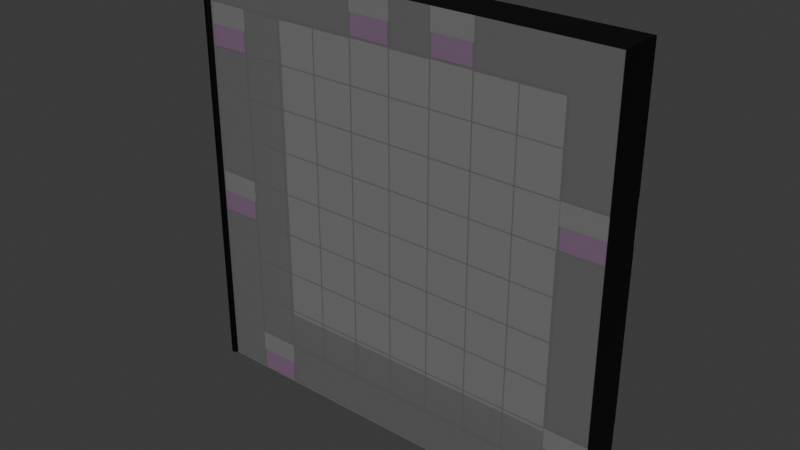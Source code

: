# Source: boxPuzzle.blend  (saved by Blender 4.2.66; exported with 4.5.12 LTS)
import bpy
from mathutils import Matrix  # noqa: F401  (used for matrix-valued properties, if any)

bpy.ops.wm.read_factory_settings(use_empty=True)
scene = bpy.context.scene
scene.name = 'Scene'

# ---- collections
col_collection = bpy.data.collections.new('Collection'); scene.collection.children.link(col_collection)

# ---- images (referenced by path relative to the original .blend; pixels are not part of the script)
import os
ASSET_DIR = os.environ.get("B2B_ASSET_DIR", "")  # directory of the original .blend (textures are referenced by path, not embedded)
HERE = os.path.dirname(os.path.abspath(__file__))  # packed textures are extracted next to this script under _unpacked/

def load_image(name, relpath, width, height, colorspace="sRGB"):
    """Load a texture the original file referenced (path relative to the .blend, or extracted next to this script)."""
    p = next((c for c in (os.path.join(HERE, relpath), os.path.join(ASSET_DIR, relpath)) if relpath and os.path.exists(c)), "")
    if p:
        img = bpy.data.images.load(p, check_existing=True)
        img.name = name
    else:  # same state as the original file: an image datablock whose file is absent (Cycles renders it pink)
        img = bpy.data.images.new(name, width, height)
        img.source = "FILE"
        img.filepath = "//" + (relpath or name)
    img.colorspace_settings.name = colorspace
    return img
img_1_png_004 = load_image('그림1.png.004', '그림1.png', 1024, 1024, 'sRGB')
img_1_png = load_image('그림1.png', '그림1.png', 1024, 1024, 'sRGB')
img_1_png_001 = load_image('그림1.png.001', '그림1.png', 1024, 1024, 'sRGB')
img_1_png_002 = load_image('그림1.png.002', '그림1.png', 1024, 1024, 'sRGB')
img_1_png_003 = load_image('그림1.png.003', '그림1.png', 1024, 1024, 'sRGB')
img_1_png_005 = load_image('그림1.png.005', '그림1.png', 1024, 1024, 'sRGB')
img_1_png_006 = load_image('그림1.png.006', '그림1.png', 1024, 1024, 'sRGB')

# ---- materials (node trees are filled in below, after node groups)
mat_material = bpy.data.materials.new('Material')
mat_material.alpha_threshold = 0.0
mat_material.use_transparent_shadow = False
mat_material.roughness = 0.5
mat_material.line_color = (0.0, 0.0, 0.0, 1.0)
mat_material_001 = bpy.data.materials.new('Material.001')
mat_material_032 = bpy.data.materials.new('Material.032')
mat_material_005 = bpy.data.materials.new('Material.005')
mat_material_004 = bpy.data.materials.new('Material.004')
mat_material_020 = bpy.data.materials.new('Material.020')
mat_material_021 = bpy.data.materials.new('Material.021')
mat_material_006 = bpy.data.materials.new('Material.006')
mat_material_028 = bpy.data.materials.new('Material.028')
mat_material_013 = bpy.data.materials.new('Material.013')
mat_material_010 = bpy.data.materials.new('Material.010')
mat_material_012 = bpy.data.materials.new('Material.012')
mat_material_024 = bpy.data.materials.new('Material.024')
mat_material_014 = bpy.data.materials.new('Material.014')
mat_material_003 = bpy.data.materials.new('Material.003')
mat_material_011 = bpy.data.materials.new('Material.011')
mat_material_019 = bpy.data.materials.new('Material.019')
mat_material_022 = bpy.data.materials.new('Material.022')
mat_material_023 = bpy.data.materials.new('Material.023')
mat_material_015 = bpy.data.materials.new('Material.015')
mat_material_002 = bpy.data.materials.new('Material.002')
mat_material_027 = bpy.data.materials.new('Material.027')
mat_material_016 = bpy.data.materials.new('Material.016')
mat_material_008 = bpy.data.materials.new('Material.008')
mat_material_017 = bpy.data.materials.new('Material.017')
mat_material_025 = bpy.data.materials.new('Material.025')
mat_material_018 = bpy.data.materials.new('Material.018')
mat_material_007 = bpy.data.materials.new('Material.007')
mat_material_026 = bpy.data.materials.new('Material.026')
mat_material_029 = bpy.data.materials.new('Material.029')
mat_material_030 = bpy.data.materials.new('Material.030')
mat_material_031 = bpy.data.materials.new('Material.031')
mat_material_053 = bpy.data.materials.new('Material.053')
mat_material_041 = bpy.data.materials.new('Material.041')
mat_material_042 = bpy.data.materials.new('Material.042')
mat_material_043 = bpy.data.materials.new('Material.043')
mat_material_044 = bpy.data.materials.new('Material.044')
mat_material_045 = bpy.data.materials.new('Material.045')
mat_material_046 = bpy.data.materials.new('Material.046')
mat_material_047 = bpy.data.materials.new('Material.047')
mat_material_048 = bpy.data.materials.new('Material.048')
mat_material_049 = bpy.data.materials.new('Material.049')
mat_material_050 = bpy.data.materials.new('Material.050')
mat_material_051 = bpy.data.materials.new('Material.051')
mat_material_052 = bpy.data.materials.new('Material.052')
mat_material_038 = bpy.data.materials.new('Material.038')
mat_material_034 = bpy.data.materials.new('Material.034')
mat_material_035 = bpy.data.materials.new('Material.035')
mat_material_036 = bpy.data.materials.new('Material.036')
mat_material_037 = bpy.data.materials.new('Material.037')
mat_material_039 = bpy.data.materials.new('Material.039')
mat_material_040 = bpy.data.materials.new('Material.040')

# ---- material node trees
mat_material.use_nodes = True; mat_material.node_tree.nodes.clear()
_N = mat_material.node_tree.nodes; _L = mat_material.node_tree.links
n0 = _N.new('ShaderNodeOutputMaterial'); n0.name = 'Material Output'; n0.location = (300, 300)
n1 = _N.new('ShaderNodeBsdfPrincipled'); n1.name = 'Principled BSDF'; n1.location = (10, 300)
n1.inputs[3].default_value = 1.45
n1.inputs[4].default_value = 0.2
n1.inputs[18].default_value = 0.2
_L.new(n1.outputs[0], n0.inputs[0])
n0.is_active_output = True
mat_material_001.use_nodes = True; mat_material_001.node_tree.nodes.clear()
_N = mat_material_001.node_tree.nodes; _L = mat_material_001.node_tree.links
n0 = _N.new('ShaderNodeBsdfPrincipled'); n0.name = 'Principled BSDF'; n0.location = (10, 300)
n0.inputs[0].default_value = (0.0, 0.0, 0.0, 1.0)
n0.inputs[1].default_value = 0.5
n1 = _N.new('ShaderNodeOutputMaterial'); n1.name = 'Material Output'; n1.location = (300, 300)
_L.new(n0.outputs[0], n1.inputs[0])
n1.is_active_output = True
mat_material_032.use_nodes = True; mat_material_032.node_tree.nodes.clear()
_N = mat_material_032.node_tree.nodes; _L = mat_material_032.node_tree.links
n0 = _N.new('ShaderNodeBsdfPrincipled'); n0.name = 'Principled BSDF'; n0.location = (10, 300)
n0.inputs[0].default_value = (0.0, 0.0, 0.0, 1.0)
n0.inputs[1].default_value = 0.5
n1 = _N.new('ShaderNodeOutputMaterial'); n1.name = 'Material Output'; n1.location = (300, 300)
_L.new(n0.outputs[0], n1.inputs[0])
n1.is_active_output = True
mat_material_005.use_nodes = True; mat_material_005.node_tree.nodes.clear()
_N = mat_material_005.node_tree.nodes; _L = mat_material_005.node_tree.links
n0 = _N.new('ShaderNodeBsdfPrincipled'); n0.name = 'Principled BSDF'; n0.location = (10, 300)
n0.inputs[0].default_value = (0.0, 0.0, 0.0, 1.0)
n0.inputs[1].default_value = 0.5
n1 = _N.new('ShaderNodeOutputMaterial'); n1.name = 'Material Output'; n1.location = (300, 300)
_L.new(n0.outputs[0], n1.inputs[0])
n1.is_active_output = True
mat_material_004.use_nodes = True; mat_material_004.node_tree.nodes.clear()
_N = mat_material_004.node_tree.nodes; _L = mat_material_004.node_tree.links
n0 = _N.new('ShaderNodeBsdfPrincipled'); n0.name = 'Principled BSDF'; n0.location = (10, 300)
n0.inputs[0].default_value = (0.0, 0.0, 0.0, 1.0)
n0.inputs[1].default_value = 0.5
n1 = _N.new('ShaderNodeOutputMaterial'); n1.name = 'Material Output'; n1.location = (300, 300)
_L.new(n0.outputs[0], n1.inputs[0])
n1.is_active_output = True
mat_material_020.use_nodes = True; mat_material_020.node_tree.nodes.clear()
_N = mat_material_020.node_tree.nodes; _L = mat_material_020.node_tree.links
n0 = _N.new('ShaderNodeBsdfPrincipled'); n0.name = 'Principled BSDF'; n0.location = (10, 300)
n0.inputs[0].default_value = (0.0, 0.0, 0.0, 1.0)
n0.inputs[1].default_value = 0.5
n1 = _N.new('ShaderNodeOutputMaterial'); n1.name = 'Material Output'; n1.location = (300, 300)
_L.new(n0.outputs[0], n1.inputs[0])
n1.is_active_output = True
mat_material_021.use_nodes = True; mat_material_021.node_tree.nodes.clear()
_N = mat_material_021.node_tree.nodes; _L = mat_material_021.node_tree.links
n0 = _N.new('ShaderNodeBsdfPrincipled'); n0.name = 'Principled BSDF'; n0.location = (10, 300)
n0.inputs[0].default_value = (0.0, 0.0, 0.0, 1.0)
n0.inputs[1].default_value = 0.5
n1 = _N.new('ShaderNodeOutputMaterial'); n1.name = 'Material Output'; n1.location = (300, 300)
_L.new(n0.outputs[0], n1.inputs[0])
n1.is_active_output = True
mat_material_006.use_nodes = True; mat_material_006.node_tree.nodes.clear()
_N = mat_material_006.node_tree.nodes; _L = mat_material_006.node_tree.links
n0 = _N.new('ShaderNodeBsdfPrincipled'); n0.name = 'Principled BSDF'; n0.location = (10, 300)
n0.inputs[0].default_value = (0.0, 0.0, 0.0, 1.0)
n0.inputs[1].default_value = 0.5
n1 = _N.new('ShaderNodeOutputMaterial'); n1.name = 'Material Output'; n1.location = (300, 300)
_L.new(n0.outputs[0], n1.inputs[0])
n1.is_active_output = True
mat_material_028.use_nodes = True; mat_material_028.node_tree.nodes.clear()
_N = mat_material_028.node_tree.nodes; _L = mat_material_028.node_tree.links
n0 = _N.new('ShaderNodeBsdfPrincipled'); n0.name = 'Principled BSDF'; n0.location = (10, 300)
n0.inputs[0].default_value = (0.0, 0.0, 0.0, 1.0)
n0.inputs[1].default_value = 0.5
n1 = _N.new('ShaderNodeOutputMaterial'); n1.name = 'Material Output'; n1.location = (300, 300)
_L.new(n0.outputs[0], n1.inputs[0])
n1.is_active_output = True
mat_material_013.use_nodes = True; mat_material_013.node_tree.nodes.clear()
_N = mat_material_013.node_tree.nodes; _L = mat_material_013.node_tree.links
n0 = _N.new('ShaderNodeBsdfPrincipled'); n0.name = 'Principled BSDF'; n0.location = (10, 300)
n0.inputs[0].default_value = (0.0, 0.0, 0.0, 1.0)
n0.inputs[1].default_value = 0.5
n1 = _N.new('ShaderNodeOutputMaterial'); n1.name = 'Material Output'; n1.location = (300, 300)
_L.new(n0.outputs[0], n1.inputs[0])
n1.is_active_output = True
mat_material_010.use_nodes = True; mat_material_010.node_tree.nodes.clear()
_N = mat_material_010.node_tree.nodes; _L = mat_material_010.node_tree.links
n0 = _N.new('ShaderNodeBsdfPrincipled'); n0.name = 'Principled BSDF'; n0.location = (10, 300)
n0.inputs[0].default_value = (0.0, 0.0, 0.0, 1.0)
n0.inputs[1].default_value = 0.5
n1 = _N.new('ShaderNodeOutputMaterial'); n1.name = 'Material Output'; n1.location = (300, 300)
_L.new(n0.outputs[0], n1.inputs[0])
n1.is_active_output = True
mat_material_012.use_nodes = True; mat_material_012.node_tree.nodes.clear()
_N = mat_material_012.node_tree.nodes; _L = mat_material_012.node_tree.links
n0 = _N.new('ShaderNodeBsdfPrincipled'); n0.name = 'Principled BSDF'; n0.location = (10, 300)
n0.inputs[0].default_value = (0.0, 0.0, 0.0, 1.0)
n0.inputs[1].default_value = 0.5
n1 = _N.new('ShaderNodeOutputMaterial'); n1.name = 'Material Output'; n1.location = (300, 300)
_L.new(n0.outputs[0], n1.inputs[0])
n1.is_active_output = True
mat_material_024.use_nodes = True; mat_material_024.node_tree.nodes.clear()
_N = mat_material_024.node_tree.nodes; _L = mat_material_024.node_tree.links
n0 = _N.new('ShaderNodeBsdfPrincipled'); n0.name = 'Principled BSDF'; n0.location = (10, 300)
n0.inputs[0].default_value = (0.0, 0.0, 0.0, 1.0)
n0.inputs[1].default_value = 0.5
n1 = _N.new('ShaderNodeOutputMaterial'); n1.name = 'Material Output'; n1.location = (300, 300)
_L.new(n0.outputs[0], n1.inputs[0])
n1.is_active_output = True
mat_material_014.use_nodes = True; mat_material_014.node_tree.nodes.clear()
_N = mat_material_014.node_tree.nodes; _L = mat_material_014.node_tree.links
n0 = _N.new('ShaderNodeBsdfPrincipled'); n0.name = 'Principled BSDF'; n0.location = (10, 300)
n0.inputs[0].default_value = (0.0, 0.0, 0.0, 1.0)
n0.inputs[1].default_value = 0.5
n1 = _N.new('ShaderNodeOutputMaterial'); n1.name = 'Material Output'; n1.location = (300, 300)
_L.new(n0.outputs[0], n1.inputs[0])
n1.is_active_output = True
mat_material_003.use_nodes = True; mat_material_003.node_tree.nodes.clear()
_N = mat_material_003.node_tree.nodes; _L = mat_material_003.node_tree.links
n0 = _N.new('ShaderNodeBsdfPrincipled'); n0.name = 'Principled BSDF'; n0.location = (10, 300)
n0.inputs[0].default_value = (0.0, 0.0, 0.0, 1.0)
n0.inputs[1].default_value = 0.5
n1 = _N.new('ShaderNodeOutputMaterial'); n1.name = 'Material Output'; n1.location = (300, 300)
_L.new(n0.outputs[0], n1.inputs[0])
n1.is_active_output = True
mat_material_011.use_nodes = True; mat_material_011.node_tree.nodes.clear()
_N = mat_material_011.node_tree.nodes; _L = mat_material_011.node_tree.links
n0 = _N.new('ShaderNodeBsdfPrincipled'); n0.name = 'Principled BSDF'; n0.location = (10, 300)
n0.inputs[0].default_value = (0.0, 0.0, 0.0, 1.0)
n0.inputs[1].default_value = 0.5
n1 = _N.new('ShaderNodeOutputMaterial'); n1.name = 'Material Output'; n1.location = (300, 300)
_L.new(n0.outputs[0], n1.inputs[0])
n1.is_active_output = True
mat_material_019.use_nodes = True; mat_material_019.node_tree.nodes.clear()
_N = mat_material_019.node_tree.nodes; _L = mat_material_019.node_tree.links
n0 = _N.new('ShaderNodeBsdfPrincipled'); n0.name = 'Principled BSDF'; n0.location = (10, 300)
n0.inputs[0].default_value = (0.0, 0.0, 0.0, 1.0)
n0.inputs[1].default_value = 0.5
n1 = _N.new('ShaderNodeOutputMaterial'); n1.name = 'Material Output'; n1.location = (300, 300)
_L.new(n0.outputs[0], n1.inputs[0])
n1.is_active_output = True
mat_material_022.use_nodes = True; mat_material_022.node_tree.nodes.clear()
_N = mat_material_022.node_tree.nodes; _L = mat_material_022.node_tree.links
n0 = _N.new('ShaderNodeBsdfPrincipled'); n0.name = 'Principled BSDF'; n0.location = (10, 300)
n0.inputs[0].default_value = (0.0, 0.0, 0.0, 1.0)
n0.inputs[1].default_value = 0.5
n1 = _N.new('ShaderNodeOutputMaterial'); n1.name = 'Material Output'; n1.location = (300, 300)
_L.new(n0.outputs[0], n1.inputs[0])
n1.is_active_output = True
mat_material_023.use_nodes = True; mat_material_023.node_tree.nodes.clear()
_N = mat_material_023.node_tree.nodes; _L = mat_material_023.node_tree.links
n0 = _N.new('ShaderNodeBsdfPrincipled'); n0.name = 'Principled BSDF'; n0.location = (10, 300)
n0.inputs[0].default_value = (0.0, 0.0, 0.0, 1.0)
n0.inputs[1].default_value = 0.5
n1 = _N.new('ShaderNodeOutputMaterial'); n1.name = 'Material Output'; n1.location = (300, 300)
_L.new(n0.outputs[0], n1.inputs[0])
n1.is_active_output = True
mat_material_015.use_nodes = True; mat_material_015.node_tree.nodes.clear()
_N = mat_material_015.node_tree.nodes; _L = mat_material_015.node_tree.links
n0 = _N.new('ShaderNodeBsdfPrincipled'); n0.name = 'Principled BSDF'; n0.location = (10, 300)
n0.inputs[0].default_value = (0.0, 0.0, 0.0, 1.0)
n0.inputs[1].default_value = 0.5
n1 = _N.new('ShaderNodeOutputMaterial'); n1.name = 'Material Output'; n1.location = (300, 300)
_L.new(n0.outputs[0], n1.inputs[0])
n1.is_active_output = True
mat_material_002.use_nodes = True; mat_material_002.node_tree.nodes.clear()
_N = mat_material_002.node_tree.nodes; _L = mat_material_002.node_tree.links
n0 = _N.new('ShaderNodeBsdfPrincipled'); n0.name = 'Principled BSDF'; n0.location = (10, 300)
n0.inputs[0].default_value = (0.0, 0.0, 0.0, 1.0)
n0.inputs[1].default_value = 0.5
n1 = _N.new('ShaderNodeOutputMaterial'); n1.name = 'Material Output'; n1.location = (300, 300)
_L.new(n0.outputs[0], n1.inputs[0])
n1.is_active_output = True
mat_material_027.use_nodes = True; mat_material_027.node_tree.nodes.clear()
_N = mat_material_027.node_tree.nodes; _L = mat_material_027.node_tree.links
n0 = _N.new('ShaderNodeBsdfPrincipled'); n0.name = 'Principled BSDF'; n0.location = (10, 300)
n0.inputs[0].default_value = (0.0, 0.0, 0.0, 1.0)
n0.inputs[1].default_value = 0.5
n1 = _N.new('ShaderNodeOutputMaterial'); n1.name = 'Material Output'; n1.location = (300, 300)
_L.new(n0.outputs[0], n1.inputs[0])
n1.is_active_output = True
mat_material_016.use_nodes = True; mat_material_016.node_tree.nodes.clear()
_N = mat_material_016.node_tree.nodes; _L = mat_material_016.node_tree.links
n0 = _N.new('ShaderNodeBsdfPrincipled'); n0.name = 'Principled BSDF'; n0.location = (10, 300)
n0.inputs[0].default_value = (0.0, 0.0, 0.0, 1.0)
n0.inputs[1].default_value = 0.5
n1 = _N.new('ShaderNodeOutputMaterial'); n1.name = 'Material Output'; n1.location = (300, 300)
_L.new(n0.outputs[0], n1.inputs[0])
n1.is_active_output = True
mat_material_008.use_nodes = True; mat_material_008.node_tree.nodes.clear()
_N = mat_material_008.node_tree.nodes; _L = mat_material_008.node_tree.links
n0 = _N.new('ShaderNodeBsdfPrincipled'); n0.name = 'Principled BSDF'; n0.location = (10, 300)
n0.inputs[0].default_value = (0.0, 0.0, 0.0, 1.0)
n0.inputs[1].default_value = 0.5
n1 = _N.new('ShaderNodeOutputMaterial'); n1.name = 'Material Output'; n1.location = (300, 300)
_L.new(n0.outputs[0], n1.inputs[0])
n1.is_active_output = True
mat_material_017.use_nodes = True; mat_material_017.node_tree.nodes.clear()
_N = mat_material_017.node_tree.nodes; _L = mat_material_017.node_tree.links
n0 = _N.new('ShaderNodeBsdfPrincipled'); n0.name = 'Principled BSDF'; n0.location = (10, 300)
n0.inputs[0].default_value = (0.0, 0.0, 0.0, 1.0)
n0.inputs[1].default_value = 0.5
n1 = _N.new('ShaderNodeOutputMaterial'); n1.name = 'Material Output'; n1.location = (300, 300)
_L.new(n0.outputs[0], n1.inputs[0])
n1.is_active_output = True
mat_material_025.use_nodes = True; mat_material_025.node_tree.nodes.clear()
_N = mat_material_025.node_tree.nodes; _L = mat_material_025.node_tree.links
n0 = _N.new('ShaderNodeBsdfPrincipled'); n0.name = 'Principled BSDF'; n0.location = (10, 300)
n0.inputs[0].default_value = (0.0, 0.0, 0.0, 1.0)
n0.inputs[1].default_value = 0.5
n1 = _N.new('ShaderNodeOutputMaterial'); n1.name = 'Material Output'; n1.location = (300, 300)
_L.new(n0.outputs[0], n1.inputs[0])
n1.is_active_output = True
mat_material_018.use_nodes = True; mat_material_018.node_tree.nodes.clear()
_N = mat_material_018.node_tree.nodes; _L = mat_material_018.node_tree.links
n0 = _N.new('ShaderNodeBsdfPrincipled'); n0.name = 'Principled BSDF'; n0.location = (10, 300)
n0.inputs[0].default_value = (0.0, 0.0, 0.0, 1.0)
n0.inputs[1].default_value = 0.5
n1 = _N.new('ShaderNodeOutputMaterial'); n1.name = 'Material Output'; n1.location = (300, 300)
_L.new(n0.outputs[0], n1.inputs[0])
n1.is_active_output = True
mat_material_007.use_nodes = True; mat_material_007.node_tree.nodes.clear()
_N = mat_material_007.node_tree.nodes; _L = mat_material_007.node_tree.links
n0 = _N.new('ShaderNodeBsdfPrincipled'); n0.name = 'Principled BSDF'; n0.location = (10, 300)
n0.inputs[0].default_value = (0.0, 0.0, 0.0, 1.0)
n0.inputs[1].default_value = 0.5
n1 = _N.new('ShaderNodeOutputMaterial'); n1.name = 'Material Output'; n1.location = (300, 300)
_L.new(n0.outputs[0], n1.inputs[0])
n1.is_active_output = True
mat_material_026.use_nodes = True; mat_material_026.node_tree.nodes.clear()
_N = mat_material_026.node_tree.nodes; _L = mat_material_026.node_tree.links
n0 = _N.new('ShaderNodeBsdfPrincipled'); n0.name = 'Principled BSDF'; n0.location = (10, 300)
n0.inputs[0].default_value = (0.0, 0.0, 0.0, 1.0)
n0.inputs[1].default_value = 0.5
n1 = _N.new('ShaderNodeOutputMaterial'); n1.name = 'Material Output'; n1.location = (300, 300)
_L.new(n0.outputs[0], n1.inputs[0])
n1.is_active_output = True
mat_material_029.use_nodes = True; mat_material_029.node_tree.nodes.clear()
_N = mat_material_029.node_tree.nodes; _L = mat_material_029.node_tree.links
n0 = _N.new('ShaderNodeBsdfPrincipled'); n0.name = 'Principled BSDF'; n0.location = (10, 300)
n0.inputs[0].default_value = (0.0, 0.0, 0.0, 1.0)
n0.inputs[1].default_value = 0.5
n1 = _N.new('ShaderNodeOutputMaterial'); n1.name = 'Material Output'; n1.location = (300, 300)
_L.new(n0.outputs[0], n1.inputs[0])
n1.is_active_output = True
mat_material_030.use_nodes = True; mat_material_030.node_tree.nodes.clear()
_N = mat_material_030.node_tree.nodes; _L = mat_material_030.node_tree.links
n0 = _N.new('ShaderNodeBsdfPrincipled'); n0.name = 'Principled BSDF'; n0.location = (10, 300)
n0.inputs[0].default_value = (0.0, 0.0, 0.0, 1.0)
n0.inputs[1].default_value = 0.5
n1 = _N.new('ShaderNodeOutputMaterial'); n1.name = 'Material Output'; n1.location = (300, 300)
_L.new(n0.outputs[0], n1.inputs[0])
n1.is_active_output = True
mat_material_031.use_nodes = True; mat_material_031.node_tree.nodes.clear()
_N = mat_material_031.node_tree.nodes; _L = mat_material_031.node_tree.links
n0 = _N.new('ShaderNodeBsdfPrincipled'); n0.name = 'Principled BSDF'; n0.location = (10, 300)
n0.inputs[0].default_value = (0.0, 0.0, 0.0, 1.0)
n0.inputs[1].default_value = 0.5
n1 = _N.new('ShaderNodeOutputMaterial'); n1.name = 'Material Output'; n1.location = (300, 300)
_L.new(n0.outputs[0], n1.inputs[0])
n1.is_active_output = True
mat_material_053.use_nodes = True; mat_material_053.node_tree.nodes.clear()
_N = mat_material_053.node_tree.nodes; _L = mat_material_053.node_tree.links
n0 = _N.new('ShaderNodeBsdfPrincipled'); n0.name = 'Principled BSDF'; n0.location = (10, 300)
n0.inputs[0].default_value = (0.0, 0.0, 0.0, 1.0)
n0.inputs[1].default_value = 0.5
n1 = _N.new('ShaderNodeOutputMaterial'); n1.name = 'Material Output'; n1.location = (300, 300)
_L.new(n0.outputs[0], n1.inputs[0])
n1.is_active_output = True
mat_material_041.use_nodes = True; mat_material_041.node_tree.nodes.clear()
_N = mat_material_041.node_tree.nodes; _L = mat_material_041.node_tree.links
n0 = _N.new('ShaderNodeBsdfPrincipled'); n0.name = 'Principled BSDF'; n0.location = (10, 300)
n0.inputs[0].default_value = (0.0, 0.0, 0.0, 1.0)
n0.inputs[1].default_value = 0.5
n1 = _N.new('ShaderNodeOutputMaterial'); n1.name = 'Material Output'; n1.location = (300, 300)
_L.new(n0.outputs[0], n1.inputs[0])
n1.is_active_output = True
mat_material_042.use_nodes = True; mat_material_042.node_tree.nodes.clear()
_N = mat_material_042.node_tree.nodes; _L = mat_material_042.node_tree.links
n0 = _N.new('ShaderNodeBsdfPrincipled'); n0.name = 'Principled BSDF'; n0.location = (10, 300)
n0.inputs[0].default_value = (0.0, 0.0, 0.0, 1.0)
n0.inputs[1].default_value = 0.5
n1 = _N.new('ShaderNodeOutputMaterial'); n1.name = 'Material Output'; n1.location = (300, 300)
_L.new(n0.outputs[0], n1.inputs[0])
n1.is_active_output = True
mat_material_043.use_nodes = True; mat_material_043.node_tree.nodes.clear()
_N = mat_material_043.node_tree.nodes; _L = mat_material_043.node_tree.links
n0 = _N.new('ShaderNodeBsdfPrincipled'); n0.name = 'Principled BSDF'; n0.location = (10, 300)
n0.inputs[0].default_value = (0.0, 0.0, 0.0, 1.0)
n0.inputs[1].default_value = 0.5
n1 = _N.new('ShaderNodeOutputMaterial'); n1.name = 'Material Output'; n1.location = (300, 300)
_L.new(n0.outputs[0], n1.inputs[0])
n1.is_active_output = True
mat_material_044.use_nodes = True; mat_material_044.node_tree.nodes.clear()
_N = mat_material_044.node_tree.nodes; _L = mat_material_044.node_tree.links
n0 = _N.new('ShaderNodeBsdfPrincipled'); n0.name = 'Principled BSDF'; n0.location = (10, 300)
n0.inputs[0].default_value = (0.0, 0.0, 0.0, 1.0)
n0.inputs[1].default_value = 0.5
n1 = _N.new('ShaderNodeOutputMaterial'); n1.name = 'Material Output'; n1.location = (300, 300)
_L.new(n0.outputs[0], n1.inputs[0])
n1.is_active_output = True
mat_material_045.use_nodes = True; mat_material_045.node_tree.nodes.clear()
_N = mat_material_045.node_tree.nodes; _L = mat_material_045.node_tree.links
n0 = _N.new('ShaderNodeBsdfPrincipled'); n0.name = 'Principled BSDF'; n0.location = (10, 300)
n0.inputs[0].default_value = (0.0, 0.0, 0.0, 1.0)
n0.inputs[1].default_value = 0.5
n1 = _N.new('ShaderNodeOutputMaterial'); n1.name = 'Material Output'; n1.location = (300, 300)
_L.new(n0.outputs[0], n1.inputs[0])
n1.is_active_output = True
mat_material_046.use_nodes = True; mat_material_046.node_tree.nodes.clear()
_N = mat_material_046.node_tree.nodes; _L = mat_material_046.node_tree.links
n0 = _N.new('ShaderNodeBsdfPrincipled'); n0.name = 'Principled BSDF'; n0.location = (10, 300)
n0.inputs[0].default_value = (0.0, 0.0, 0.0, 1.0)
n0.inputs[1].default_value = 0.5
n1 = _N.new('ShaderNodeOutputMaterial'); n1.name = 'Material Output'; n1.location = (300, 300)
_L.new(n0.outputs[0], n1.inputs[0])
n1.is_active_output = True
mat_material_047.use_nodes = True; mat_material_047.node_tree.nodes.clear()
_N = mat_material_047.node_tree.nodes; _L = mat_material_047.node_tree.links
n0 = _N.new('ShaderNodeBsdfPrincipled'); n0.name = 'Principled BSDF'; n0.location = (10, 300)
n0.inputs[0].default_value = (0.0, 0.0, 0.0, 1.0)
n0.inputs[1].default_value = 0.5
n1 = _N.new('ShaderNodeOutputMaterial'); n1.name = 'Material Output'; n1.location = (300, 300)
_L.new(n0.outputs[0], n1.inputs[0])
n1.is_active_output = True
mat_material_048.use_nodes = True; mat_material_048.node_tree.nodes.clear()
_N = mat_material_048.node_tree.nodes; _L = mat_material_048.node_tree.links
n0 = _N.new('ShaderNodeBsdfPrincipled'); n0.name = 'Principled BSDF'; n0.location = (10, 300)
n0.inputs[0].default_value = (0.0, 0.0, 0.0, 1.0)
n0.inputs[1].default_value = 0.5
n1 = _N.new('ShaderNodeOutputMaterial'); n1.name = 'Material Output'; n1.location = (300, 300)
_L.new(n0.outputs[0], n1.inputs[0])
n1.is_active_output = True
mat_material_049.use_nodes = True; mat_material_049.node_tree.nodes.clear()
_N = mat_material_049.node_tree.nodes; _L = mat_material_049.node_tree.links
n0 = _N.new('ShaderNodeBsdfPrincipled'); n0.name = 'Principled BSDF'; n0.location = (10, 300)
n0.inputs[0].default_value = (0.0, 0.0, 0.0, 1.0)
n0.inputs[1].default_value = 0.5
n1 = _N.new('ShaderNodeOutputMaterial'); n1.name = 'Material Output'; n1.location = (300, 300)
_L.new(n0.outputs[0], n1.inputs[0])
n1.is_active_output = True
mat_material_050.use_nodes = True; mat_material_050.node_tree.nodes.clear()
_N = mat_material_050.node_tree.nodes; _L = mat_material_050.node_tree.links
n0 = _N.new('ShaderNodeBsdfPrincipled'); n0.name = 'Principled BSDF'; n0.location = (10, 300)
n0.inputs[0].default_value = (0.0, 0.0, 0.0, 1.0)
n0.inputs[1].default_value = 0.5
n1 = _N.new('ShaderNodeOutputMaterial'); n1.name = 'Material Output'; n1.location = (300, 300)
_L.new(n0.outputs[0], n1.inputs[0])
n1.is_active_output = True
mat_material_051.use_nodes = True; mat_material_051.node_tree.nodes.clear()
_N = mat_material_051.node_tree.nodes; _L = mat_material_051.node_tree.links
n0 = _N.new('ShaderNodeBsdfPrincipled'); n0.name = 'Principled BSDF'; n0.location = (10, 300)
n0.inputs[0].default_value = (0.0, 0.0, 0.0, 1.0)
n0.inputs[1].default_value = 0.5
n1 = _N.new('ShaderNodeOutputMaterial'); n1.name = 'Material Output'; n1.location = (300, 300)
_L.new(n0.outputs[0], n1.inputs[0])
n1.is_active_output = True
mat_material_052.use_nodes = True; mat_material_052.node_tree.nodes.clear()
_N = mat_material_052.node_tree.nodes; _L = mat_material_052.node_tree.links
n0 = _N.new('ShaderNodeBsdfPrincipled'); n0.name = 'Principled BSDF'; n0.location = (10, 300)
n0.inputs[0].default_value = (0.0, 0.0, 0.0, 1.0)
n0.inputs[1].default_value = 0.5
n1 = _N.new('ShaderNodeOutputMaterial'); n1.name = 'Material Output'; n1.location = (300, 300)
_L.new(n0.outputs[0], n1.inputs[0])
n1.is_active_output = True
mat_material_038.use_nodes = True; mat_material_038.node_tree.nodes.clear()
_N = mat_material_038.node_tree.nodes; _L = mat_material_038.node_tree.links
n0 = _N.new('ShaderNodeBsdfPrincipled'); n0.name = 'Principled BSDF'; n0.location = (10, 300)
n1 = _N.new('ShaderNodeOutputMaterial'); n1.name = 'Material Output'; n1.location = (300, 300)
n2 = _N.new('ShaderNodeTexImage'); n2.name = 'Image Texture'; n2.location = (-280, 260)
n2.image = img_1_png_004
_L.new(n0.outputs[0], n1.inputs[0])
_L.new(n2.outputs[0], n0.inputs[0])
n1.is_active_output = True
mat_material_034.use_nodes = True; mat_material_034.node_tree.nodes.clear()
_N = mat_material_034.node_tree.nodes; _L = mat_material_034.node_tree.links
n0 = _N.new('ShaderNodeBsdfPrincipled'); n0.name = 'Principled BSDF'; n0.location = (10, 300)
n1 = _N.new('ShaderNodeOutputMaterial'); n1.name = 'Material Output'; n1.location = (300, 300)
n2 = _N.new('ShaderNodeTexImage'); n2.name = 'Image Texture'; n2.location = (-280, 260)
n2.image = img_1_png
_L.new(n0.outputs[0], n1.inputs[0])
_L.new(n2.outputs[0], n0.inputs[0])
n1.is_active_output = True
mat_material_035.use_nodes = True; mat_material_035.node_tree.nodes.clear()
_N = mat_material_035.node_tree.nodes; _L = mat_material_035.node_tree.links
n0 = _N.new('ShaderNodeBsdfPrincipled'); n0.name = 'Principled BSDF'; n0.location = (10, 300)
n1 = _N.new('ShaderNodeOutputMaterial'); n1.name = 'Material Output'; n1.location = (300, 300)
n2 = _N.new('ShaderNodeTexImage'); n2.name = 'Image Texture'; n2.location = (-280, 260)
n2.image = img_1_png_001
_L.new(n0.outputs[0], n1.inputs[0])
_L.new(n2.outputs[0], n0.inputs[0])
n1.is_active_output = True
mat_material_036.use_nodes = True; mat_material_036.node_tree.nodes.clear()
_N = mat_material_036.node_tree.nodes; _L = mat_material_036.node_tree.links
n0 = _N.new('ShaderNodeBsdfPrincipled'); n0.name = 'Principled BSDF'; n0.location = (10, 300)
n1 = _N.new('ShaderNodeOutputMaterial'); n1.name = 'Material Output'; n1.location = (300, 300)
n2 = _N.new('ShaderNodeTexImage'); n2.name = 'Image Texture'; n2.location = (-280, 260)
n2.image = img_1_png_002
_L.new(n0.outputs[0], n1.inputs[0])
_L.new(n2.outputs[0], n0.inputs[0])
n1.is_active_output = True
mat_material_037.use_nodes = True; mat_material_037.node_tree.nodes.clear()
_N = mat_material_037.node_tree.nodes; _L = mat_material_037.node_tree.links
n0 = _N.new('ShaderNodeBsdfPrincipled'); n0.name = 'Principled BSDF'; n0.location = (10, 300)
n1 = _N.new('ShaderNodeOutputMaterial'); n1.name = 'Material Output'; n1.location = (300, 300)
n2 = _N.new('ShaderNodeTexImage'); n2.name = 'Image Texture'; n2.location = (-280, 260)
n2.image = img_1_png_003
_L.new(n0.outputs[0], n1.inputs[0])
_L.new(n2.outputs[0], n0.inputs[0])
n1.is_active_output = True
mat_material_039.use_nodes = True; mat_material_039.node_tree.nodes.clear()
_N = mat_material_039.node_tree.nodes; _L = mat_material_039.node_tree.links
n0 = _N.new('ShaderNodeBsdfPrincipled'); n0.name = 'Principled BSDF'; n0.location = (10, 300)
n1 = _N.new('ShaderNodeOutputMaterial'); n1.name = 'Material Output'; n1.location = (300, 300)
n2 = _N.new('ShaderNodeTexImage'); n2.name = 'Image Texture'; n2.location = (-280, 260)
n2.image = img_1_png_005
_L.new(n0.outputs[0], n1.inputs[0])
_L.new(n2.outputs[0], n0.inputs[0])
n1.is_active_output = True
mat_material_040.use_nodes = True; mat_material_040.node_tree.nodes.clear()
_N = mat_material_040.node_tree.nodes; _L = mat_material_040.node_tree.links
n0 = _N.new('ShaderNodeBsdfPrincipled'); n0.name = 'Principled BSDF'; n0.location = (10, 300)
n1 = _N.new('ShaderNodeOutputMaterial'); n1.name = 'Material Output'; n1.location = (300, 300)
n2 = _N.new('ShaderNodeTexImage'); n2.name = 'Image Texture'; n2.location = (-280, 260)
n2.image = img_1_png_006
_L.new(n0.outputs[0], n1.inputs[0])
_L.new(n2.outputs[0], n0.inputs[0])
n1.is_active_output = True

# ---- world
world_world = bpy.data.worlds.new('World'); scene.world = world_world
world_world.use_nodes = True; world_world.node_tree.nodes.clear()
_N = world_world.node_tree.nodes; _L = world_world.node_tree.links
n0 = _N.new('ShaderNodeOutputWorld'); n0.name = 'World Output'; n0.location = (300, 300)
n1 = _N.new('ShaderNodeBackground'); n1.name = 'Background'; n1.location = (10, 300)
n1.inputs[0].default_value = (0.05088, 0.05088, 0.05088, 1.0)
_L.new(n1.outputs[0], n0.inputs[0])
n0.is_active_output = True
world_world.color = (0.05088, 0.05088, 0.05088)
world_world.sun_shadow_jitter_overblur = 0.0

# ---- meshes
me_cube = bpy.data.meshes.new('Cube')
me_cube.from_pydata([(1.0, 1.0, 1.0), (1.0, 1.0, -1.0), (1.0, -1.0, 1.0), (1.0, -1.0, -1.0), (-1.0, 1.0, 1.0), (-1.0, 1.0, -1.0), (-1.0, -1.0, 1.0), (-1.0, -1.0, -1.0), (-1.02, 4.0, -1.0), (-1.02, 4.0, 1.0), (-1.016, 3.923, -1.0), (-1.016, 3.923, 1.0), (-1.012, 3.696, -1.0), (-1.012, 3.696, 1.0), (-1.009, 3.326, -1.0), (-1.009, 3.326, 1.0), (-1.006, 2.828, -1.0), (-1.006, 2.828, 1.0), (-1.003, 2.222, -1.0), (-1.003, 2.222, 1.0), (-1.002, 1.531, -1.0), (-1.002, 1.531, 1.0), (-1.0, 0.7804, -1.0), (-1.0, 0.7804, 1.0), (-1.0, 0.0, -1.0), (-1.0, 0.0, 1.0), (-1.0, -0.7804, -1.0), (-1.0, -0.7804, 1.0), (-1.002, -1.531, -1.0), (-1.002, -1.531, 1.0), (-1.003, -2.222, -1.0), (-1.003, -2.222, 1.0), (-1.006, -2.828, -1.0), (-1.006, -2.828, 1.0), (-1.009, -3.326, -1.0), (-1.009, -3.326, 1.0), (-1.012, -3.696, -1.0), (-1.012, -3.696, 1.0), (-1.016, -3.923, -1.0), (-1.016, -3.923, 1.0), (-1.02, -4.0, -1.0), (-1.02, -4.0, 1.0), (-1.024, -3.923, -1.0), (-1.024, -3.923, 1.0), (-1.028, -3.696, -1.0), (-1.028, -3.696, 1.0), (-1.031, -3.326, -1.0), (-1.031, -3.326, 1.0), (-1.034, -2.828, -1.0), (-1.034, -2.828, 1.0), (-1.037, -2.222, -1.0), (-1.037, -2.222, 1.0), (-1.038, -1.531, -1.0), (-1.038, -1.531, 1.0), (-1.04, -0.7804, -1.0), (-1.04, -0.7804, 1.0), (-1.04, 0.0, -1.0), (-1.04, 0.0, 1.0), (-1.04, 0.7804, -1.0), (-1.04, 0.7804, 1.0), (-1.038, 1.531, -1.0), (-1.038, 1.531, 1.0), (-1.037, 2.222, -1.0), (-1.037, 2.222, 1.0), (-1.034, 2.828, -1.0), (-1.034, 2.828, 1.0), (-1.031, 3.326, -1.0), (-1.031, 3.326, 1.0), (-1.028, 3.696, -1.0), (-1.028, 3.696, 1.0), (-1.024, 3.923, -1.0), (-1.024, 3.923, 1.0), (0.999, 0.0, -1.0), (0.999, 0.0, 1.0), (0.999, 40.0, -1.0), (0.999, 40.0, 1.0), (1.001, 0.0, -1.0), (1.001, 0.0, 1.0), (1.001, 40.0, -1.0), (1.001, 40.0, 1.0), (-0.005, 0.0, 0.8), (-0.005, 0.0, 1.0), (-0.005, 40.0, 0.8), (-0.005, 40.0, 1.0), (0.005, 0.0, 0.8), (0.005, 0.0, 1.0), (0.005, 40.0, 0.8), (0.005, 40.0, 1.0), (0.195, 0.0, 0.8), (0.195, 0.0, 1.0), (0.195, 40.0, 0.8), (0.195, 40.0, 1.0), (0.205, 0.0, 0.8), (0.205, 0.0, 1.0), (0.205, 40.0, 0.8), (0.205, 40.0, 1.0), (-2.384e-07, 39.0, 0.8), (-2.384e-07, 39.0, 1.0), (-2.384e-07, 41.0, 0.8), (-2.384e-07, 41.0, 1.0), (0.2, 39.0, 0.8), (0.2, 39.0, 1.0), (0.2, 41.0, 0.8), (0.2, 41.0, 1.0), (-2.384e-07, 0.0, 0.795), (-2.384e-07, 0.0, 0.805), (-2.384e-07, 40.0, 0.795), (-2.384e-07, 40.0, 0.805), (0.2, 0.0, 0.795), (0.2, 0.0, 0.805), (0.2, 40.0, 0.795), (0.2, 40.0, 0.805), (-0.6, 0.0, -0.805), (-0.6, 0.0, -0.795), (-0.6, 40.0, -0.805), (-0.6, 40.0, -0.795), (1.0, 0.0, -0.805), (1.0, 0.0, -0.795), (1.0, 40.0, -0.805), (1.0, 40.0, -0.795), (-0.605, 0.0, -1.0), (-0.605, 0.0, -0.8), (-0.605, 40.0, -1.0), (-0.605, 40.0, -0.8), (-0.595, 0.0, -1.0), (-0.595, 0.0, -0.8), (-0.595, 40.0, -1.0), (-0.595, 40.0, -0.8), (-0.6, 39.0, -1.0), (-0.6, 39.0, -0.8), (-0.6, 41.0, -1.0), (-0.6, 41.0, -0.8), (1.0, 39.0, -1.0), (1.0, 39.0, -0.8), (1.0, 41.0, -1.0), (1.0, 41.0, -0.8), (0.8, 0.0, 0.195), (0.8, 0.0, 0.205), (0.8, 40.0, 0.195), (0.8, 40.0, 0.205), (1.0, 0.0, 0.195), (1.0, 0.0, 0.205), (1.0, 40.0, 0.195), (1.0, 40.0, 0.205), (0.795, 0.0, -0.6), (0.795, 0.0, 0.2), (0.795, 40.0, -0.6), (0.795, 40.0, 0.2), (0.805, 0.0, -0.6), (0.805, 0.0, 0.2), (0.805, 40.0, -0.6), (0.805, 40.0, 0.2), (0.8, 0.0, -0.605), (0.8, 0.0, -0.595), (0.8, 40.0, -0.605), (0.8, 40.0, -0.595), (1.0, 0.0, -0.605), (1.0, 0.0, -0.595), (1.0, 40.0, -0.605), (1.0, 40.0, -0.595), (0.8, 39.0, -0.6), (0.8, 39.0, 0.2), (0.8, 41.0, -0.6), (0.8, 41.0, 0.2), (1.0, 39.0, -0.6), (1.0, 39.0, 0.2), (1.0, 41.0, -0.6), (1.0, 41.0, 0.2), (0.8, 0.0, 0.395), (0.8, 0.0, 0.405), (0.8, 40.0, 0.395), (0.8, 40.0, 0.405), (1.0, 0.0, 0.395), (1.0, 0.0, 0.405), (1.0, 40.0, 0.395), (1.0, 40.0, 0.405), (0.395, 0.0, 0.8), (0.395, 0.0, 1.0), (0.395, 40.0, 0.8), (0.395, 40.0, 1.0), (0.405, 0.0, 0.8), (0.405, 0.0, 1.0), (0.405, 40.0, 0.8), (0.405, 40.0, 1.0), (0.795, 0.0, 0.4), (0.795, 0.0, 0.8), (0.795, 40.0, 0.4), (0.795, 40.0, 0.8), (0.805, 0.0, 0.4), (0.805, 0.0, 0.8), (0.805, 40.0, 0.4), (0.805, 40.0, 0.8), (0.4, 0.0, 0.795), (0.4, 0.0, 0.805), (0.4, 40.0, 0.795), (0.4, 40.0, 0.805), (0.8, 0.0, 0.795), (0.8, 0.0, 0.805), (0.8, 40.0, 0.795), (0.8, 40.0, 0.805), (0.4, 39.0, 0.8), (0.4, 39.0, 1.0), (0.4, 41.0, 0.8), (0.4, 41.0, 1.0), (1.0, 39.0, 0.8), (1.0, 39.0, 1.0), (1.0, 41.0, 0.8), (1.0, 41.0, 1.0), (0.8, 39.0, 0.4), (0.8, 39.0, 0.8), (0.8, 41.0, 0.4), (0.8, 41.0, 0.8), (1.0, 39.0, 0.4), (1.0, 39.0, 0.8), (1.0, 41.0, 0.4), (1.0, 41.0, 0.8), (-1.0, 0.0, 0.795), (-1.0, 0.0, 0.805), (-1.0, 40.0, 0.795), (-1.0, 40.0, 0.805), (-0.2, 0.0, 0.795), (-0.2, 0.0, 0.805), (-0.2, 40.0, 0.795), (-0.2, 40.0, 0.805), (-0.205, 0.0, 0.8), (-0.205, 0.0, 1.0), (-0.205, 40.0, 0.8), (-0.205, 40.0, 1.0), (-0.195, 0.0, 0.8), (-0.195, 0.0, 1.0), (-0.195, 40.0, 0.8), (-0.195, 40.0, 1.0), (-1.0, 39.0, 0.8), (-1.0, 39.0, 1.0), (-1.0, 41.0, 0.8), (-1.0, 41.0, 1.0), (-0.2, 39.0, 0.8), (-0.2, 39.0, 1.0), (-0.2, 41.0, 0.8), (-0.2, 41.0, 1.0), (-1.0, 0.0, -0.005), (-1.0, 0.0, 0.005), (-1.0, 40.0, -0.005), (-1.0, 40.0, 0.005), (-0.8, 0.0, -0.005), (-0.8, 0.0, 0.005), (-0.8, 40.0, -0.005), (-0.8, 40.0, 0.005), (-0.805, 0.0, 0.0), (-0.805, 0.0, 0.6), (-0.805, 40.0, 0.0), (-0.805, 40.0, 0.6), (-0.795, 0.0, 0.0), (-0.795, 0.0, 0.6), (-0.795, 40.0, 0.0), (-0.795, 40.0, 0.6), (-1.0, 0.0, 0.595), (-1.0, 0.0, 0.605), (-1.0, 40.0, 0.595), (-1.0, 40.0, 0.605), (-0.8, 0.0, 0.595), (-0.8, 0.0, 0.605), (-0.8, 40.0, 0.595), (-0.8, 40.0, 0.605), (-1.0, 39.0, 0.0), (-1.0, 39.0, 0.6), (-1.0, 41.0, 0.0), (-1.0, 41.0, 0.6), (-0.8, 39.0, 0.0), (-0.8, 39.0, 0.6), (-0.8, 41.0, 0.0), (-0.8, 41.0, 0.6), (-1.0, 0.0, -0.205), (-1.0, 0.0, -0.195), (-1.0, 40.0, -0.205), (-1.0, 40.0, -0.195), (-0.8, 0.0, -0.205), (-0.8, 0.0, -0.195), (-0.8, 40.0, -0.205), (-0.8, 40.0, -0.195), (-0.805, 0.0, -1.0), (-0.805, 0.0, -0.2), (-0.805, 40.0, -1.0), (-0.805, 40.0, -0.2), (-0.795, 0.0, -1.0), (-0.795, 0.0, -0.2), (-0.795, 40.0, -1.0), (-0.795, 40.0, -0.2), (-1.0, 39.0, -1.0), (-1.0, 39.0, -0.2), (-1.0, 41.0, -1.0), (-1.0, 41.0, -0.2), (-0.8, 39.0, -1.0), (-0.8, 39.0, -0.2), (-0.8, 41.0, -1.0), (-0.8, 41.0, -0.2), (-1.0, 0.0, -1.001), (-1.0, 0.0, -0.999), (-1.0, 40.0, -1.001), (-1.0, 40.0, -0.999), (1.0, 0.0, -1.001), (1.0, 0.0, -0.999), (1.0, 40.0, -1.001), (1.0, 40.0, -0.999), (-1.0, 0.0, 0.999), (-1.0, 0.0, 1.001), (-1.0, 40.0, 0.999), (-1.0, 40.0, 1.001), (1.0, 0.0, 0.999), (1.0, 0.0, 1.001), (1.0, 40.0, 0.999), (1.0, 40.0, 1.001), (-1.001, 0.0, -1.0), (-1.001, 0.0, 1.0), (-1.001, 40.0, -1.0), (-1.001, 40.0, 1.0), (-0.999, 0.0, -1.0), (-0.999, 0.0, 1.0), (-0.999, 40.0, -1.0), (-0.999, 40.0, 1.0), (-0.8, -0.2, -0.602), (-0.8, -0.2, -0.598), (-0.8, 0.2, -0.602), (-0.8, 0.2, -0.598), (0.8, -0.2, -0.602), (0.8, -0.2, -0.598), (0.8, 0.2, -0.602), (0.8, 0.2, -0.598), (-0.002, -0.2, -0.8), (-0.002, -0.2, 0.8), (-0.002, 0.2, -0.8), (-0.002, 0.2, 0.8), (0.002, -0.2, -0.8), (0.002, -0.2, 0.8), (0.002, 0.2, -0.8), (0.002, 0.2, 0.8), (0.198, -0.2, -0.8), (0.198, -0.2, 0.8), (0.198, 0.2, -0.8), (0.198, 0.2, 0.8), (0.202, -0.2, -0.8), (0.202, -0.2, 0.8), (0.202, 0.2, -0.8), (0.202, 0.2, 0.8), (0.398, -0.2, -0.8), (0.398, -0.2, 0.8), (0.398, 0.2, -0.8), (0.398, 0.2, 0.8), (0.402, -0.2, -0.8), (0.402, -0.2, 0.8), (0.402, 0.2, -0.8), (0.402, 0.2, 0.8), (0.598, -0.2, -0.8), (0.598, -0.2, 0.8), (0.598, 0.2, -0.8), (0.598, 0.2, 0.8), (0.602, -0.2, -0.8), (0.602, -0.2, 0.8), (0.602, 0.2, -0.8), (0.602, 0.2, 0.8), (-0.202, -0.2, -0.8), (-0.202, -0.2, 0.8), (-0.202, 0.2, -0.8), (-0.202, 0.2, 0.8), (-0.198, -0.2, -0.8), (-0.198, -0.2, 0.8), (-0.198, 0.2, -0.8), (-0.198, 0.2, 0.8), (-0.402, -0.2, -0.8), (-0.402, -0.2, 0.8), (-0.402, 0.2, -0.8), (-0.402, 0.2, 0.8), (-0.398, -0.2, -0.8), (-0.398, -0.2, 0.8), (-0.398, 0.2, -0.8), (-0.398, 0.2, 0.8), (-0.602, -0.2, -0.8), (-0.602, -0.2, 0.8), (-0.602, 0.2, -0.8), (-0.602, 0.2, 0.8), (-0.598, -0.2, -0.8), (-0.598, -0.2, 0.8), (-0.598, 0.2, -0.8), (-0.598, 0.2, 0.8), (-0.8, -0.2, 0.198), (-0.8, -0.2, 0.202), (-0.8, 0.2, 0.198), (-0.8, 0.2, 0.202), (0.8, -0.2, 0.198), (0.8, -0.2, 0.202), (0.8, 0.2, 0.198), (0.8, 0.2, 0.202), (-0.8, -0.2, -0.002), (-0.8, -0.2, 0.002), (-0.8, 0.2, -0.002), (-0.8, 0.2, 0.002), (0.8, -0.2, -0.002), (0.8, -0.2, 0.002), (0.8, 0.2, -0.002), (0.8, 0.2, 0.002), (-0.8, -0.2, 0.398), (-0.8, -0.2, 0.402), (-0.8, 0.2, 0.398), (-0.8, 0.2, 0.402), (0.8, -0.2, 0.398), (0.8, -0.2, 0.402), (0.8, 0.2, 0.398), (0.8, 0.2, 0.402), (-0.8, -0.2, 0.598), (-0.8, -0.2, 0.602), (-0.8, 0.2, 0.598), (-0.8, 0.2, 0.602), (0.8, -0.2, 0.598), (0.8, -0.2, 0.602), (0.8, 0.2, 0.598), (0.8, 0.2, 0.602), (-0.8, -0.2, -0.202), (-0.8, -0.2, -0.198), (-0.8, 0.2, -0.202), (-0.8, 0.2, -0.198), (0.8, -0.2, -0.202), (0.8, -0.2, -0.198), (0.8, 0.2, -0.202), (0.8, 0.2, -0.198), (-0.8, -0.2, -0.402), (-0.8, -0.2, -0.398), (-0.8, 0.2, -0.402), (-0.8, 0.2, -0.398), (0.8, -0.2, -0.402), (0.8, -0.2, -0.398), (0.8, 0.2, -0.402), (0.8, 0.2, -0.398), (-1.0, 8.742e-07, -0.2), (-0.8, 8.742e-07, -0.2), (-1.0, -8.742e-07, 0.0), (-0.8, -8.742e-07, 0.0), (0.2, 8.742e-07, 0.8), (0.4, 8.742e-07, 0.8), (0.2, -8.742e-07, 1.0), (0.4, -8.742e-07, 1.0), (-0.2, 8.742e-07, 0.8), (0.0, 8.742e-07, 0.8), (-0.2, -8.742e-07, 1.0), (0.0, -8.742e-07, 1.0), (0.8, 8.742e-07, 0.2), (1.0, 8.742e-07, 0.2), (0.8, -8.742e-07, 0.4), (1.0, -8.742e-07, 0.4), (0.8, 8.742e-07, -0.8), (1.0, 8.742e-07, -0.8), (0.8, -8.742e-07, -0.6), (1.0, -8.742e-07, -0.6), (-1.0, 8.742e-07, 0.6), (-0.8, 8.742e-07, 0.6), (-1.0, -8.742e-07, 0.8), (-0.8, -8.742e-07, 0.8), (-0.8, 8.742e-07, -1.0), (-0.6, 8.742e-07, -1.0), (-0.8, -8.742e-07, -0.8), (-0.6, -8.742e-07, -0.8)], [], [(0, 4, 6, 2), (3, 2, 6, 7), (7, 6, 4, 5), (5, 1, 3, 7), (1, 0, 2, 3), (5, 4, 0, 1), (8, 9, 11, 10), (10, 11, 13, 12), (12, 13, 15, 14), (14, 15, 17, 16), (16, 17, 19, 18), (18, 19, 21, 20), (20, 21, 23, 22), (22, 23, 25, 24), (24, 25, 27, 26), (26, 27, 29, 28), (28, 29, 31, 30), (30, 31, 33, 32), (32, 33, 35, 34), (34, 35, 37, 36), (36, 37, 39, 38), (38, 39, 41, 40), (40, 41, 43, 42), (42, 43, 45, 44), (44, 45, 47, 46), (46, 47, 49, 48), (48, 49, 51, 50), (50, 51, 53, 52), (52, 53, 55, 54), (54, 55, 57, 56), (56, 57, 59, 58), (58, 59, 61, 60), (60, 61, 63, 62), (62, 63, 65, 64), (64, 65, 67, 66), (66, 67, 69, 68), (11, 9, 71, 69, 67, 65, 63, 61, 59, 57, 55, 53, 51, 49, 47, 45, 43, 41, 39, 37, 35, 33, 31, 29, 27, 25, 23, 21, 19, 17, 15, 13), (68, 69, 71, 70), (70, 71, 9, 8), (8, 10, 12, 14, 16, 18, 20, 22, 24, 26, 28, 30, 32, 34, 36, 38, 40, 42, 44, 46, 48, 50, 52, 54, 56, 58, 60, 62, 64, 66, 68, 70), (72, 73, 75, 74), (74, 75, 79, 78), (78, 79, 77, 76), (76, 77, 73, 72), (74, 78, 76, 72), (79, 75, 73, 77), (80, 81, 83, 82), (82, 83, 87, 86), (86, 87, 85, 84), (84, 85, 81, 80), (82, 86, 84, 80), (87, 83, 81, 85), (88, 89, 91, 90), (90, 91, 95, 94), (94, 95, 93, 92), (92, 93, 89, 88), (90, 94, 92, 88), (95, 91, 89, 93), (96, 97, 99, 98), (98, 99, 103, 102), (102, 103, 101, 100), (100, 101, 97, 96), (98, 102, 100, 96), (103, 99, 97, 101), (104, 105, 107, 106), (106, 107, 111, 110), (110, 111, 109, 108), (108, 109, 105, 104), (106, 110, 108, 104), (111, 107, 105, 109), (95, 94, 102, 103), (102, 98, 106, 110), (94, 92, 108, 110), (82, 80, 104, 106), (83, 82, 98, 99), (98, 82, 106), (102, 94, 110), (97, 83, 99), (101, 95, 103), (112, 113, 115, 114), (114, 115, 119, 118), (118, 119, 117, 116), (116, 117, 113, 112), (114, 118, 116, 112), (119, 115, 113, 117), (120, 121, 123, 122), (122, 123, 127, 126), (126, 127, 125, 124), (124, 125, 121, 120), (122, 126, 124, 120), (127, 123, 121, 125), (128, 129, 131, 130), (130, 131, 135, 134), (134, 135, 133, 132), (132, 133, 129, 128), (130, 134, 132, 128), (135, 131, 129, 133), (119, 115, 131, 135), (115, 113, 121, 123), (123, 122, 130, 131), (131, 115, 123), (133, 119, 135), (130, 128, 122), (136, 137, 139, 138), (138, 139, 143, 142), (142, 143, 141, 140), (140, 141, 137, 136), (138, 142, 140, 136), (143, 139, 137, 141), (144, 145, 147, 146), (146, 147, 151, 150), (150, 151, 149, 148), (148, 149, 145, 144), (146, 150, 148, 144), (151, 147, 145, 149), (152, 153, 155, 154), (154, 155, 159, 158), (158, 159, 157, 156), (156, 157, 153, 152), (154, 158, 156, 152), (159, 155, 153, 157), (160, 161, 163, 162), (162, 163, 167, 166), (166, 167, 165, 164), (164, 165, 161, 160), (162, 166, 164, 160), (167, 163, 161, 165), (158, 154, 162, 166), (147, 146, 162, 163), (146, 144, 152, 154), (164, 158, 166), (154, 146, 162), (139, 137, 145, 147), (143, 139, 163, 167), (147, 163, 139), (165, 143, 167), (168, 169, 171, 170), (170, 171, 175, 174), (174, 175, 173, 172), (172, 173, 169, 168), (170, 174, 172, 168), (175, 171, 169, 173), (176, 177, 179, 178), (178, 179, 183, 182), (182, 183, 181, 180), (180, 181, 177, 176), (178, 182, 180, 176), (183, 179, 177, 181), (184, 185, 187, 186), (186, 187, 191, 190), (190, 191, 189, 188), (188, 189, 185, 184), (186, 190, 188, 184), (191, 187, 185, 189), (192, 193, 195, 194), (194, 195, 199, 198), (198, 199, 197, 196), (196, 197, 193, 192), (194, 198, 196, 192), (199, 195, 193, 197), (200, 201, 203, 202), (202, 203, 207, 206), (206, 207, 205, 204), (204, 205, 201, 200), (202, 206, 204, 200), (207, 203, 201, 205), (208, 209, 211, 210), (210, 211, 215, 214), (214, 215, 213, 212), (212, 213, 209, 208), (210, 214, 212, 208), (215, 211, 209, 213), (202, 206, 198, 194), (187, 186, 210, 211), (170, 168, 184, 186), (174, 170, 210, 214), (186, 170, 210), (212, 174, 214), (178, 176, 192, 194), (179, 178, 202, 203), (194, 178, 202), (203, 179, 183, 201), (216, 217, 219, 218), (218, 219, 223, 222), (222, 223, 221, 220), (220, 221, 217, 216), (218, 222, 220, 216), (223, 219, 217, 221), (224, 225, 227, 226), (226, 227, 231, 230), (230, 231, 229, 228), (228, 229, 225, 224), (226, 230, 228, 224), (231, 227, 225, 229), (232, 233, 235, 234), (234, 235, 239, 238), (238, 239, 237, 236), (236, 237, 233, 232), (234, 238, 236, 232), (239, 235, 233, 237), (231, 230, 238, 239), (222, 218, 234, 238), (222, 220, 228, 230), (232, 218, 234), (239, 237, 231), (230, 222, 238), (240, 241, 243, 242), (242, 243, 247, 246), (246, 247, 245, 244), (244, 245, 241, 240), (242, 246, 244, 240), (247, 243, 241, 245), (248, 249, 251, 250), (250, 251, 255, 254), (254, 255, 253, 252), (252, 253, 249, 248), (250, 254, 252, 248), (255, 251, 249, 253), (256, 257, 259, 258), (258, 259, 263, 262), (262, 263, 261, 260), (260, 261, 257, 256), (258, 262, 260, 256), (263, 259, 257, 261), (264, 265, 267, 266), (266, 267, 271, 270), (270, 271, 269, 268), (268, 269, 265, 264), (266, 270, 268, 264), (271, 267, 265, 269), (263, 259, 267, 271), (255, 253, 261, 263), (255, 254, 270, 271), (246, 242, 266, 270), (246, 244, 252, 254), (254, 246, 270), (263, 271, 255), (259, 265, 267), (264, 242, 266), (272, 273, 275, 274), (274, 275, 279, 278), (278, 279, 277, 276), (276, 277, 273, 272), (274, 278, 276, 272), (279, 275, 273, 277), (280, 281, 283, 282), (282, 283, 287, 286), (286, 287, 285, 284), (284, 285, 281, 280), (282, 286, 284, 280), (287, 283, 281, 285), (288, 289, 291, 290), (290, 291, 295, 294), (294, 295, 293, 292), (292, 293, 289, 288), (290, 294, 292, 288), (295, 291, 289, 293), (279, 275, 291, 295), (279, 277, 285, 287), (287, 286, 294, 295), (295, 287, 279), (275, 289, 291), (286, 292, 294), (296, 297, 299, 298), (298, 299, 303, 302), (302, 303, 301, 300), (300, 301, 297, 296), (298, 302, 300, 296), (303, 299, 297, 301), (304, 305, 307, 306), (306, 307, 311, 310), (310, 311, 309, 308), (308, 309, 305, 304), (306, 310, 308, 304), (311, 307, 305, 309), (312, 313, 315, 314), (314, 315, 319, 318), (318, 319, 317, 316), (316, 317, 313, 312), (314, 318, 316, 312), (319, 315, 313, 317), (320, 321, 323, 322), (322, 323, 327, 326), (326, 327, 325, 324), (324, 325, 321, 320), (322, 326, 324, 320), (327, 323, 321, 325), (328, 329, 331, 330), (330, 331, 335, 334), (334, 335, 333, 332), (332, 333, 329, 328), (330, 334, 332, 328), (335, 331, 329, 333), (336, 337, 339, 338), (338, 339, 343, 342), (342, 343, 341, 340), (340, 341, 337, 336), (338, 342, 340, 336), (343, 339, 337, 341), (344, 345, 347, 346), (346, 347, 351, 350), (350, 351, 349, 348), (348, 349, 345, 344), (346, 350, 348, 344), (351, 347, 345, 349), (352, 353, 355, 354), (354, 355, 359, 358), (358, 359, 357, 356), (356, 357, 353, 352), (354, 358, 356, 352), (359, 355, 353, 357), (360, 361, 363, 362), (362, 363, 367, 366), (366, 367, 365, 364), (364, 365, 361, 360), (362, 366, 364, 360), (367, 363, 361, 365), (368, 369, 371, 370), (370, 371, 375, 374), (374, 375, 373, 372), (372, 373, 369, 368), (370, 374, 372, 368), (375, 371, 369, 373), (376, 377, 379, 378), (378, 379, 383, 382), (382, 383, 381, 380), (380, 381, 377, 376), (378, 382, 380, 376), (383, 379, 377, 381), (384, 385, 387, 386), (386, 387, 391, 390), (390, 391, 389, 388), (388, 389, 385, 384), (386, 390, 388, 384), (391, 387, 385, 389), (392, 393, 395, 394), (394, 395, 399, 398), (398, 399, 397, 396), (396, 397, 393, 392), (394, 398, 396, 392), (399, 395, 393, 397), (400, 401, 403, 402), (402, 403, 407, 406), (406, 407, 405, 404), (404, 405, 401, 400), (402, 406, 404, 400), (407, 403, 401, 405), (408, 409, 411, 410), (410, 411, 415, 414), (414, 415, 413, 412), (412, 413, 409, 408), (410, 414, 412, 408), (415, 411, 409, 413), (416, 417, 419, 418), (418, 419, 423, 422), (422, 423, 421, 420), (420, 421, 417, 416), (418, 422, 420, 416), (423, 419, 417, 421), (424, 425, 427, 426), (426, 427, 431, 430), (430, 431, 429, 428), (428, 429, 425, 424), (426, 430, 428, 424), (431, 427, 425, 429), (432, 433, 435, 434), (436, 437, 439, 438), (440, 441, 443, 442), (444, 445, 447, 446), (448, 449, 451, 450), (452, 453, 455, 454), (456, 457, 459, 458)])
me_cube.polygons.foreach_set('material_index', [0, 0, 0, 0, 0, 0, 1, 1, 1, 1, 1, 1, 1, 1, 1, 1, 1, 1, 1, 1, 1, 1, 1, 1, 1, 1, 1, 1, 1, 1, 1, 1, 1, 1, 1, 1, 1, 1, 1, 1, 2, 2, 2, 2, 2, 2, 3, 3, 3, 3, 3, 3, 4, 4, 4, 4, 4, 4, 5, 5, 5, 5, 5, 5, 6, 6, 6, 6, 6, 6, 3, 3, 3, 3, 3, 3, 3, 3, 3, 7, 7, 7, 7, 7, 7, 1, 1, 1, 1, 1, 1, 8, 8, 8, 8, 8, 8, 7, 7, 7, 7, 7, 7, 9, 9, 9, 9, 9, 9, 10, 10, 10, 10, 10, 10, 11, 11, 11, 11, 11, 11, 12, 12, 12, 12, 12, 12, 9, 9, 9, 9, 9, 9, 9, 9, 9, 13, 13, 13, 13, 13, 13, 14, 14, 14, 14, 14, 14, 15, 15, 15, 15, 15, 15, 16, 16, 16, 16, 16, 16, 17, 17, 17, 17, 17, 17, 18, 18, 18, 18, 18, 18, 13, 13, 13, 13, 13, 13, 13, 13, 13, 13, 19, 19, 19, 19, 19, 19, 20, 20, 20, 20, 20, 20, 21, 21, 21, 21, 21, 21, 19, 19, 19, 19, 19, 19, 22, 22, 22, 22, 22, 22, 23, 23, 23, 23, 23, 23, 24, 24, 24, 24, 24, 24, 25, 25, 25, 25, 25, 25, 22, 22, 22, 22, 22, 22, 22, 22, 22, 26, 26, 26, 26, 26, 26, 27, 27, 27, 27, 27, 27, 28, 28, 28, 28, 28, 28, 26, 26, 26, 26, 26, 26, 29, 29, 29, 29, 29, 29, 30, 30, 30, 30, 30, 30, 31, 31, 31, 31, 31, 31, 32, 32, 32, 32, 32, 32, 1, 1, 1, 1, 1, 1, 33, 33, 33, 33, 33, 33, 34, 34, 34, 34, 34, 34, 35, 35, 35, 35, 35, 35, 36, 36, 36, 36, 36, 36, 37, 37, 37, 37, 37, 37, 38, 38, 38, 38, 38, 38, 39, 39, 39, 39, 39, 39, 40, 40, 40, 40, 40, 40, 41, 41, 41, 41, 41, 41, 42, 42, 42, 42, 42, 42, 43, 43, 43, 43, 43, 43, 44, 44, 44, 44, 44, 44, 45, 46, 47, 48, 49, 50, 51])
_uv = me_cube.uv_layers.new(name='UVMap')
_uv.uv.foreach_set('vector', [0.625, 0.5, 0.875, 0.5, 0.875, 0.75, 0.625, 0.75, 0.375, 0.75, 0.625, 0.75, 0.625, 1.0, 0.375, 1.0, 0.375, 0.0, 0.625, 0.0, 0.625, 0.25, 0.375, 0.25, 0.125, 0.5, 0.375, 0.5, 0.375, 0.75, 0.125, 0.75, 0.375, 0.5, 0.625, 0.5, 0.625, 0.75, 0.375, 0.75, 0.375, 0.25, 0.625, 0.25, 0.625, 0.5, 0.375, 0.5, 1.0, 0.5, 1.0, 1.0, 0.9688, 1.0, 0.9688, 0.5, 0.9688, 0.5, 0.9688, 1.0, 0.9375, 1.0, 0.9375, 0.5, 0.9375, 0.5, 0.9375, 1.0, 0.9062, 1.0, 0.9062, 0.5, 0.9062, 0.5, 0.9062, 1.0, 0.875, 1.0, 0.875, 0.5, 0.875, 0.5, 0.875, 1.0, 0.8438, 1.0, 0.8438, 0.5, 0.8438, 0.5, 0.8438, 1.0, 0.8125, 1.0, 0.8125, 0.5, 0.8125, 0.5, 0.8125, 1.0, 0.7812, 1.0, 0.7812, 0.5, 0.7812, 0.5, 0.7812, 1.0, 0.75, 1.0, 0.75, 0.5, 0.75, 0.5, 0.75, 1.0, 0.7188, 1.0, 0.7188, 0.5, 0.7188, 0.5, 0.7188, 1.0, 0.6875, 1.0, 0.6875, 0.5, 0.6875, 0.5, 0.6875, 1.0, 0.6562, 1.0, 0.6562, 0.5, 0.6562, 0.5, 0.6562, 1.0, 0.625, 1.0, 0.625, 0.5, 0.625, 0.5, 0.625, 1.0, 0.5938, 1.0, 0.5938, 0.5, 0.5938, 0.5, 0.5938, 1.0, 0.5625, 1.0, 0.5625, 0.5, 0.5625, 0.5, 0.5625, 1.0, 0.5312, 1.0, 0.5312, 0.5, 0.5312, 0.5, 0.5312, 1.0, 0.5, 1.0, 0.5, 0.5, 0.5, 0.5, 0.5, 1.0, 0.4688, 1.0, 0.4688, 0.5, 0.4688, 0.5, 0.4688, 1.0, 0.4375, 1.0, 0.4375, 0.5, 0.4375, 0.5, 0.4375, 1.0, 0.4062, 1.0, 0.4062, 0.5, 0.4062, 0.5, 0.4062, 1.0, 0.375, 1.0, 0.375, 0.5, 0.375, 0.5, 0.375, 1.0, 0.3438, 1.0, 0.3438, 0.5, 0.3438, 0.5, 0.3438, 1.0, 0.3125, 1.0, 0.3125, 0.5, 0.3125, 0.5, 0.3125, 1.0, 0.2812, 1.0, 0.2812, 0.5, 0.2812, 0.5, 0.2812, 1.0, 0.25, 1.0, 0.25, 0.5, 0.25, 0.5, 0.25, 1.0, 0.2188, 1.0, 0.2188, 0.5, 0.2188, 0.5, 0.2188, 1.0, 0.1875, 1.0, 0.1875, 0.5, 0.1875, 0.5, 0.1875, 1.0, 0.1562, 1.0, 0.1562, 0.5, 0.1562, 0.5, 0.1562, 1.0, 0.125, 1.0, 0.125, 0.5, 0.125, 0.5, 0.125, 1.0, 0.09375, 1.0, 0.09375, 0.5, 0.09375, 0.5, 0.09375, 1.0, 0.0625, 1.0, 0.0625, 0.5, 0.2968, 0.4854, 0.25, 0.49, 0.2032, 0.4854, 0.1582, 0.4717, 0.1167, 0.4496, 0.08029, 0.4197, 0.05045, 0.3833, 0.02827, 0.3418, 0.01461, 0.2968, 0.01, 0.25, 0.01461, 0.2032, 0.02827, 0.1582, 0.05045, 0.1167, 0.08029, 0.08029, 0.1167, 0.05045, 0.1582, 0.02827, 0.2032, 0.01461, 0.25, 0.01, 0.2968, 0.01461, 0.3418, 0.02827, 0.3833, 0.05045, 0.4197, 0.08029, 0.4496, 0.1167, 0.4717, 0.1582, 0.4854, 0.2032, 0.49, 0.25, 0.4854, 0.2968, 0.4717, 0.3418, 0.4496, 0.3833, 0.4197, 0.4197, 0.3833, 0.4496, 0.3418, 0.4717, 0.0625, 0.5, 0.0625, 1.0, 0.03125, 1.0, 0.03125, 0.5, 0.03125, 0.5, 0.03125, 1.0, 0.0, 1.0, 0.0, 0.5, 0.75, 0.49, 0.7968, 0.4854, 0.8418, 0.4717, 0.8833, 0.4496, 0.9197, 0.4197, 0.9496, 0.3833, 0.9717, 0.3418, 0.9854, 0.2968, 0.99, 0.25, 0.9854, 0.2032, 0.9717, 0.1582, 0.9496, 0.1167, 0.9197, 0.08029, 0.8833, 0.05045, 0.8418, 0.02827, 0.7968, 0.01461, 0.75, 0.01, 0.7032, 0.01461, 0.6582, 0.02827, 0.6167, 0.05045, 0.5803, 0.08029, 0.5504, 0.1167, 0.5283, 0.1582, 0.5146, 0.2032, 0.51, 0.25, 0.5146, 0.2968, 0.5283, 0.3418, 0.5504, 0.3833, 0.5803, 0.4197, 0.6167, 0.4496, 0.6582, 0.4717, 0.7032, 0.4854, 0.375, 0.0, 0.625, 0.0, 0.625, 0.25, 0.375, 0.25, 0.375, 0.25, 0.625, 0.25, 0.625, 0.5, 0.375, 0.5, 0.375, 0.5, 0.625, 0.5, 0.625, 0.75, 0.375, 0.75, 0.375, 0.75, 0.625, 0.75, 0.625, 1.0, 0.375, 1.0, 0.125, 0.5, 0.375, 0.5, 0.375, 0.75, 0.125, 0.75, 0.625, 0.5, 0.875, 0.5, 0.875, 0.75, 0.625, 0.75, 0.375, 0.0, 0.625, 0.0, 0.625, 0.25, 0.375, 0.25, 0.375, 0.25, 0.625, 0.25, 0.625, 0.5, 0.375, 0.5, 0.375, 0.5, 0.625, 0.5, 0.625, 0.75, 0.375, 0.75, 0.375, 0.75, 0.625, 0.75, 0.625, 1.0, 0.375, 1.0, 0.125, 0.5, 0.375, 0.5, 0.375, 0.75, 0.125, 0.75, 0.625, 0.5, 0.875, 0.5, 0.875, 0.75, 0.625, 0.75, 0.375, 0.0, 0.625, 0.0, 0.625, 0.25, 0.375, 0.25, 0.375, 0.25, 0.625, 0.25, 0.625, 0.5, 0.375, 0.5, 0.375, 0.5, 0.625, 0.5, 0.625, 0.75, 0.375, 0.75, 0.375, 0.75, 0.625, 0.75, 0.625, 1.0, 0.375, 1.0, 0.125, 0.5, 0.375, 0.5, 0.375, 0.75, 0.125, 0.75, 0.625, 0.5, 0.875, 0.5, 0.875, 0.75, 0.625, 0.75, 0.375, 0.0, 0.625, 0.0, 0.625, 0.25, 0.375, 0.25, 0.375, 0.25, 0.625, 0.25, 0.625, 0.5, 0.375, 0.5, 0.375, 0.5, 0.625, 0.5, 0.625, 0.75, 0.375, 0.75, 0.375, 0.75, 0.625, 0.75, 0.625, 1.0, 0.375, 1.0, 0.125, 0.5, 0.375, 0.5, 0.375, 0.75, 0.125, 0.75, 0.625, 0.5, 0.875, 0.5, 0.875, 0.75, 0.625, 0.75, 0.375, 0.0, 0.625, 0.0, 0.625, 0.25, 0.375, 0.25, 0.375, 0.25, 0.625, 0.25, 0.625, 0.5, 0.375, 0.5, 0.375, 0.5, 0.625, 0.5, 0.625, 0.75, 0.375, 0.75, 0.375, 0.75, 0.625, 0.75, 0.625, 1.0, 0.375, 1.0, 0.125, 0.5, 0.375, 0.5, 0.375, 0.75, 0.125, 0.75, 0.625, 0.5, 0.875, 0.5, 0.875, 0.75, 0.625, 0.75, 0.625, 0.5, 0.375, 0.5, 0.375, 0.5, 0.625, 0.5, 0.375, 0.5, 0.375, 0.25, 0.375, 0.25, 0.375, 0.5, 0.375, 0.5, 0.375, 0.75, 0.375, 0.75, 0.375, 0.5, 0.375, 0.25, 0.375, 0.0, 0.375, 0.0, 0.375, 0.25, 0.625, 0.25, 0.375, 0.25, 0.375, 0.25, 0.625, 0.25, 0.375, 0.25, 0.375, 0.25, 0.375, 0.25, 0.375, 0.5, 0.375, 0.5, 0.375, 0.5, 0.625, 0.0, 0.625, 0.25, 0.625, 0.25, 0.625, 0.75, 0.625, 0.5, 0.625, 0.5, 0.375, 0.0, 0.625, 0.0, 0.625, 0.25, 0.375, 0.25, 0.375, 0.25, 0.625, 0.25, 0.625, 0.5, 0.375, 0.5, 0.375, 0.5, 0.625, 0.5, 0.625, 0.75, 0.375, 0.75, 0.375, 0.75, 0.625, 0.75, 0.625, 1.0, 0.375, 1.0, 0.125, 0.5, 0.375, 0.5, 0.375, 0.75, 0.125, 0.75, 0.625, 0.5, 0.875, 0.5, 0.875, 0.75, 0.625, 0.75, 0.375, 0.0, 0.625, 0.0, 0.625, 0.25, 0.375, 0.25, 0.375, 0.25, 0.625, 0.25, 0.625, 0.5, 0.375, 0.5, 0.375, 0.5, 0.625, 0.5, 0.625, 0.75, 0.375, 0.75, 0.375, 0.75, 0.625, 0.75, 0.625, 1.0, 0.375, 1.0, 0.125, 0.5, 0.375, 0.5, 0.375, 0.75, 0.125, 0.75, 0.625, 0.5, 0.875, 0.5, 0.875, 0.75, 0.625, 0.75, 0.375, 0.0, 0.625, 0.0, 0.625, 0.25, 0.375, 0.25, 0.375, 0.25, 0.625, 0.25, 0.625, 0.5, 0.375, 0.5, 0.375, 0.5, 0.625, 0.5, 0.625, 0.75, 0.375, 0.75, 0.375, 0.75, 0.625, 0.75, 0.625, 1.0, 0.375, 1.0, 0.125, 0.5, 0.375, 0.5, 0.375, 0.75, 0.125, 0.75, 0.625, 0.5, 0.875, 0.5, 0.875, 0.75, 0.625, 0.75, 0.625, 0.5, 0.625, 0.25, 0.625, 0.25, 0.625, 0.5, 0.625, 0.25, 0.625, 0.0, 0.625, 0.0, 0.625, 0.25, 0.625, 0.25, 0.375, 0.25, 0.375, 0.25, 0.625, 0.25, 0.625, 0.25, 0.625, 0.25, 0.625, 0.25, 0.625, 0.75, 0.625, 0.5, 0.625, 0.5, 0.375, 0.25, 0.375, 0.0, 0.375, 0.25, 0.375, 0.0, 0.625, 0.0, 0.625, 0.25, 0.375, 0.25, 0.375, 0.25, 0.625, 0.25, 0.625, 0.5, 0.375, 0.5, 0.375, 0.5, 0.625, 0.5, 0.625, 0.75, 0.375, 0.75, 0.375, 0.75, 0.625, 0.75, 0.625, 1.0, 0.375, 1.0, 0.125, 0.5, 0.375, 0.5, 0.375, 0.75, 0.125, 0.75, 0.625, 0.5, 0.875, 0.5, 0.875, 0.75, 0.625, 0.75, 0.375, 0.0, 0.625, 0.0, 0.625, 0.25, 0.375, 0.25, 0.375, 0.25, 0.625, 0.25, 0.625, 0.5, 0.375, 0.5, 0.375, 0.5, 0.625, 0.5, 0.625, 0.75, 0.375, 0.75, 0.375, 0.75, 0.625, 0.75, 0.625, 1.0, 0.375, 1.0, 0.125, 0.5, 0.375, 0.5, 0.375, 0.75, 0.125, 0.75, 0.625, 0.5, 0.875, 0.5, 0.875, 0.75, 0.625, 0.75, 0.375, 0.0, 0.625, 0.0, 0.625, 0.25, 0.375, 0.25, 0.375, 0.25, 0.625, 0.25, 0.625, 0.5, 0.375, 0.5, 0.375, 0.5, 0.625, 0.5, 0.625, 0.75, 0.375, 0.75, 0.375, 0.75, 0.625, 0.75, 0.625, 1.0, 0.375, 1.0, 0.125, 0.5, 0.375, 0.5, 0.375, 0.75, 0.125, 0.75, 0.625, 0.5, 0.875, 0.5, 0.875, 0.75, 0.625, 0.75, 0.375, 0.0, 0.625, 0.0, 0.625, 0.25, 0.375, 0.25, 0.375, 0.25, 0.625, 0.25, 0.625, 0.5, 0.375, 0.5, 0.375, 0.5, 0.625, 0.5, 0.625, 0.75, 0.375, 0.75, 0.375, 0.75, 0.625, 0.75, 0.625, 1.0, 0.375, 1.0, 0.125, 0.5, 0.375, 0.5, 0.375, 0.75, 0.125, 0.75, 0.625, 0.5, 0.875, 0.5, 0.875, 0.75, 0.625, 0.75, 0.375, 0.5, 0.375, 0.25, 0.375, 0.25, 0.375, 0.5, 0.625, 0.25, 0.375, 0.25, 0.375, 0.25, 0.625, 0.25, 0.375, 0.25, 0.375, 0.0, 0.375, 0.0, 0.375, 0.25, 0.375, 0.75, 0.375, 0.5, 0.375, 0.5, 0.375, 0.25, 0.375, 0.25, 0.375, 0.25, 0.625, 0.25, 0.625, 0.0, 0.625, 0.0, 0.625, 0.25, 0.625, 0.5, 0.625, 0.25, 0.625, 0.25, 0.625, 0.5, 0.625, 0.25, 0.625, 0.25, 0.625, 0.25, 0.625, 0.75, 0.625, 0.5, 0.625, 0.5, 0.375, 0.0, 0.625, 0.0, 0.625, 0.25, 0.375, 0.25, 0.375, 0.25, 0.625, 0.25, 0.625, 0.5, 0.375, 0.5, 0.375, 0.5, 0.625, 0.5, 0.625, 0.75, 0.375, 0.75, 0.375, 0.75, 0.625, 0.75, 0.625, 1.0, 0.375, 1.0, 0.125, 0.5, 0.375, 0.5, 0.375, 0.75, 0.125, 0.75, 0.625, 0.5, 0.875, 0.5, 0.875, 0.75, 0.625, 0.75, 0.375, 0.0, 0.625, 0.0, 0.625, 0.25, 0.375, 0.25, 0.375, 0.25, 0.625, 0.25, 0.625, 0.5, 0.375, 0.5, 0.375, 0.5, 0.625, 0.5, 0.625, 0.75, 0.375, 0.75, 0.375, 0.75, 0.625, 0.75, 0.625, 1.0, 0.375, 1.0, 0.125, 0.5, 0.375, 0.5, 0.375, 0.75, 0.125, 0.75, 0.625, 0.5, 0.875, 0.5, 0.875, 0.75, 0.625, 0.75, 0.375, 0.0, 0.625, 0.0, 0.625, 0.25, 0.375, 0.25, 0.375, 0.25, 0.625, 0.25, 0.625, 0.5, 0.375, 0.5, 0.375, 0.5, 0.625, 0.5, 0.625, 0.75, 0.375, 0.75, 0.375, 0.75, 0.625, 0.75, 0.625, 1.0, 0.375, 1.0, 0.125, 0.5, 0.375, 0.5, 0.375, 0.75, 0.125, 0.75, 0.625, 0.5, 0.875, 0.5, 0.875, 0.75, 0.625, 0.75, 0.375, 0.0, 0.625, 0.0, 0.625, 0.25, 0.375, 0.25, 0.375, 0.25, 0.625, 0.25, 0.625, 0.5, 0.375, 0.5, 0.375, 0.5, 0.625, 0.5, 0.625, 0.75, 0.375, 0.75, 0.375, 0.75, 0.625, 0.75, 0.625, 1.0, 0.375, 1.0, 0.125, 0.5, 0.375, 0.5, 0.375, 0.75, 0.125, 0.75, 0.625, 0.5, 0.875, 0.5, 0.875, 0.75, 0.625, 0.75, 0.375, 0.0, 0.625, 0.0, 0.625, 0.25, 0.375, 0.25, 0.375, 0.25, 0.625, 0.25, 0.625, 0.5, 0.375, 0.5, 0.375, 0.5, 0.625, 0.5, 0.625, 0.75, 0.375, 0.75, 0.375, 0.75, 0.625, 0.75, 0.625, 1.0, 0.375, 1.0, 0.125, 0.5, 0.375, 0.5, 0.375, 0.75, 0.125, 0.75, 0.625, 0.5, 0.875, 0.5, 0.875, 0.75, 0.625, 0.75, 0.375, 0.0, 0.625, 0.0, 0.625, 0.25, 0.375, 0.25, 0.375, 0.25, 0.625, 0.25, 0.625, 0.5, 0.375, 0.5, 0.375, 0.5, 0.625, 0.5, 0.625, 0.75, 0.375, 0.75, 0.375, 0.75, 0.625, 0.75, 0.625, 1.0, 0.375, 1.0, 0.125, 0.5, 0.375, 0.5, 0.375, 0.75, 0.125, 0.75, 0.625, 0.5, 0.875, 0.5, 0.875, 0.75, 0.625, 0.75, 0.375, 0.25, 0.375, 0.5, 0.375, 0.5, 0.375, 0.25, 0.625, 0.25, 0.375, 0.25, 0.375, 0.25, 0.625, 0.25, 0.375, 0.25, 0.375, 0.0, 0.375, 0.0, 0.375, 0.25, 0.375, 0.5, 0.375, 0.25, 0.375, 0.25, 0.375, 0.5, 0.375, 0.25, 0.375, 0.25, 0.375, 0.25, 0.375, 0.75, 0.375, 0.5, 0.375, 0.5, 0.375, 0.25, 0.375, 0.0, 0.375, 0.0, 0.375, 0.25, 0.625, 0.25, 0.375, 0.25, 0.375, 0.25, 0.625, 0.25, 0.375, 0.25, 0.375, 0.25, 0.375, 0.25, 0.0, 0.0, 0.0, 0.0, 0.0, 0.0, 0.0, 0.0, 0.375, 0.0, 0.625, 0.0, 0.625, 0.25, 0.375, 0.25, 0.375, 0.25, 0.625, 0.25, 0.625, 0.5, 0.375, 0.5, 0.375, 0.5, 0.625, 0.5, 0.625, 0.75, 0.375, 0.75, 0.375, 0.75, 0.625, 0.75, 0.625, 1.0, 0.375, 1.0, 0.125, 0.5, 0.375, 0.5, 0.375, 0.75, 0.125, 0.75, 0.625, 0.5, 0.875, 0.5, 0.875, 0.75, 0.625, 0.75, 0.375, 0.0, 0.625, 0.0, 0.625, 0.25, 0.375, 0.25, 0.375, 0.25, 0.625, 0.25, 0.625, 0.5, 0.375, 0.5, 0.375, 0.5, 0.625, 0.5, 0.625, 0.75, 0.375, 0.75, 0.375, 0.75, 0.625, 0.75, 0.625, 1.0, 0.375, 1.0, 0.125, 0.5, 0.375, 0.5, 0.375, 0.75, 0.125, 0.75, 0.625, 0.5, 0.875, 0.5, 0.875, 0.75, 0.625, 0.75, 0.375, 0.0, 0.625, 0.0, 0.625, 0.25, 0.375, 0.25, 0.375, 0.25, 0.625, 0.25, 0.625, 0.5, 0.375, 0.5, 0.375, 0.5, 0.625, 0.5, 0.625, 0.75, 0.375, 0.75, 0.375, 0.75, 0.625, 0.75, 0.625, 1.0, 0.375, 1.0, 0.125, 0.5, 0.375, 0.5, 0.375, 0.75, 0.125, 0.75, 0.625, 0.5, 0.875, 0.5, 0.875, 0.75, 0.625, 0.75, 0.625, 0.5, 0.375, 0.5, 0.375, 0.5, 0.625, 0.5, 0.375, 0.5, 0.375, 0.25, 0.375, 0.25, 0.375, 0.5, 0.375, 0.5, 0.375, 0.75, 0.375, 0.75, 0.375, 0.5, 0.375, 0.0, 0.375, 0.25, 0.375, 0.25, 0.625, 0.5, 0.625, 0.75, 0.625, 0.5, 0.375, 0.5, 0.375, 0.5, 0.375, 0.5, 0.375, 0.0, 0.625, 0.0, 0.625, 0.25, 0.375, 0.25, 0.375, 0.25, 0.625, 0.25, 0.625, 0.5, 0.375, 0.5, 0.375, 0.5, 0.625, 0.5, 0.625, 0.75, 0.375, 0.75, 0.375, 0.75, 0.625, 0.75, 0.625, 1.0, 0.375, 1.0, 0.125, 0.5, 0.375, 0.5, 0.375, 0.75, 0.125, 0.75, 0.625, 0.5, 0.875, 0.5, 0.875, 0.75, 0.625, 0.75, 0.375, 0.0, 0.625, 0.0, 0.625, 0.25, 0.375, 0.25, 0.375, 0.25, 0.625, 0.25, 0.625, 0.5, 0.375, 0.5, 0.375, 0.5, 0.625, 0.5, 0.625, 0.75, 0.375, 0.75, 0.375, 0.75, 0.625, 0.75, 0.625, 1.0, 0.375, 1.0, 0.125, 0.5, 0.375, 0.5, 0.375, 0.75, 0.125, 0.75, 0.625, 0.5, 0.875, 0.5, 0.875, 0.75, 0.625, 0.75, 0.375, 0.0, 0.625, 0.0, 0.625, 0.25, 0.375, 0.25, 0.375, 0.25, 0.625, 0.25, 0.625, 0.5, 0.375, 0.5, 0.375, 0.5, 0.625, 0.5, 0.625, 0.75, 0.375, 0.75, 0.375, 0.75, 0.625, 0.75, 0.625, 1.0, 0.375, 1.0, 0.125, 0.5, 0.375, 0.5, 0.375, 0.75, 0.125, 0.75, 0.625, 0.5, 0.875, 0.5, 0.875, 0.75, 0.625, 0.75, 0.375, 0.0, 0.625, 0.0, 0.625, 0.25, 0.375, 0.25, 0.375, 0.25, 0.625, 0.25, 0.625, 0.5, 0.375, 0.5, 0.375, 0.5, 0.625, 0.5, 0.625, 0.75, 0.375, 0.75, 0.375, 0.75, 0.625, 0.75, 0.625, 1.0, 0.375, 1.0, 0.125, 0.5, 0.375, 0.5, 0.375, 0.75, 0.125, 0.75, 0.625, 0.5, 0.875, 0.5, 0.875, 0.75, 0.625, 0.75, 0.625, 0.5, 0.625, 0.25, 0.625, 0.25, 0.625, 0.5, 0.625, 0.5, 0.625, 0.75, 0.625, 0.75, 0.625, 0.5, 0.625, 0.5, 0.375, 0.5, 0.375, 0.5, 0.625, 0.5, 0.375, 0.5, 0.375, 0.25, 0.375, 0.25, 0.375, 0.5, 0.375, 0.5, 0.375, 0.75, 0.375, 0.75, 0.375, 0.5, 0.375, 0.5, 0.375, 0.5, 0.375, 0.5, 0.625, 0.5, 0.625, 0.5, 0.625, 0.5, 0.625, 0.25, 0.625, 0.0, 0.625, 0.25, 0.375, 0.0, 0.375, 0.25, 0.375, 0.25, 0.375, 0.0, 0.625, 0.0, 0.625, 0.25, 0.375, 0.25, 0.375, 0.25, 0.625, 0.25, 0.625, 0.5, 0.375, 0.5, 0.375, 0.5, 0.625, 0.5, 0.625, 0.75, 0.375, 0.75, 0.375, 0.75, 0.625, 0.75, 0.625, 1.0, 0.375, 1.0, 0.125, 0.5, 0.375, 0.5, 0.375, 0.75, 0.125, 0.75, 0.625, 0.5, 0.875, 0.5, 0.875, 0.75, 0.625, 0.75, 0.375, 0.0, 0.625, 0.0, 0.625, 0.25, 0.375, 0.25, 0.375, 0.25, 0.625, 0.25, 0.625, 0.5, 0.375, 0.5, 0.375, 0.5, 0.625, 0.5, 0.625, 0.75, 0.375, 0.75, 0.375, 0.75, 0.625, 0.75, 0.625, 1.0, 0.375, 1.0, 0.125, 0.5, 0.375, 0.5, 0.375, 0.75, 0.125, 0.75, 0.625, 0.5, 0.875, 0.5, 0.875, 0.75, 0.625, 0.75, 0.375, 0.0, 0.625, 0.0, 0.625, 0.25, 0.375, 0.25, 0.375, 0.25, 0.625, 0.25, 0.625, 0.5, 0.375, 0.5, 0.375, 0.5, 0.625, 0.5, 0.625, 0.75, 0.375, 0.75, 0.375, 0.75, 0.625, 0.75, 0.625, 1.0, 0.375, 1.0, 0.125, 0.5, 0.375, 0.5, 0.375, 0.75, 0.125, 0.75, 0.625, 0.5, 0.875, 0.5, 0.875, 0.75, 0.625, 0.75, 0.625, 0.5, 0.625, 0.25, 0.625, 0.25, 0.625, 0.5, 0.625, 0.5, 0.625, 0.75, 0.625, 0.75, 0.625, 0.5, 0.625, 0.5, 0.375, 0.5, 0.375, 0.5, 0.625, 0.5, 0.625, 0.5, 0.625, 0.5, 0.625, 0.5, 0.625, 0.25, 0.625, 0.0, 0.625, 0.25, 0.375, 0.5, 0.375, 0.75, 0.375, 0.5, 0.375, 0.0, 0.625, 0.0, 0.625, 0.25, 0.375, 0.25, 0.375, 0.25, 0.625, 0.25, 0.625, 0.5, 0.375, 0.5, 0.375, 0.5, 0.625, 0.5, 0.625, 0.75, 0.375, 0.75, 0.375, 0.75, 0.625, 0.75, 0.625, 1.0, 0.375, 1.0, 0.125, 0.5, 0.375, 0.5, 0.375, 0.75, 0.125, 0.75, 0.625, 0.5, 0.875, 0.5, 0.875, 0.75, 0.625, 0.75, 0.375, 0.0, 0.625, 0.0, 0.625, 0.25, 0.375, 0.25, 0.375, 0.25, 0.625, 0.25, 0.625, 0.5, 0.375, 0.5, 0.375, 0.5, 0.625, 0.5, 0.625, 0.75, 0.375, 0.75, 0.375, 0.75, 0.625, 0.75, 0.625, 1.0, 0.375, 1.0, 0.125, 0.5, 0.375, 0.5, 0.375, 0.75, 0.125, 0.75, 0.625, 0.5, 0.875, 0.5, 0.875, 0.75, 0.625, 0.75, 0.375, 0.0, 0.625, 0.0, 0.625, 0.25, 0.375, 0.25, 0.375, 0.25, 0.625, 0.25, 0.625, 0.5, 0.375, 0.5, 0.375, 0.5, 0.625, 0.5, 0.625, 0.75, 0.375, 0.75, 0.375, 0.75, 0.625, 0.75, 0.625, 1.0, 0.375, 1.0, 0.125, 0.5, 0.375, 0.5, 0.375, 0.75, 0.125, 0.75, 0.625, 0.5, 0.875, 0.5, 0.875, 0.75, 0.625, 0.75, 0.375, 0.0, 0.625, 0.0, 0.625, 0.25, 0.375, 0.25, 0.375, 0.25, 0.625, 0.25, 0.625, 0.5, 0.375, 0.5, 0.375, 0.5, 0.625, 0.5, 0.625, 0.75, 0.375, 0.75, 0.375, 0.75, 0.625, 0.75, 0.625, 1.0, 0.375, 1.0, 0.125, 0.5, 0.375, 0.5, 0.375, 0.75, 0.125, 0.75, 0.625, 0.5, 0.875, 0.5, 0.875, 0.75, 0.625, 0.75, 0.375, 0.0, 0.625, 0.0, 0.625, 0.25, 0.375, 0.25, 0.375, 0.25, 0.625, 0.25, 0.625, 0.5, 0.375, 0.5, 0.375, 0.5, 0.625, 0.5, 0.625, 0.75, 0.375, 0.75, 0.375, 0.75, 0.625, 0.75, 0.625, 1.0, 0.375, 1.0, 0.125, 0.5, 0.375, 0.5, 0.375, 0.75, 0.125, 0.75, 0.625, 0.5, 0.875, 0.5, 0.875, 0.75, 0.625, 0.75, 0.375, 0.0, 0.625, 0.0, 0.625, 0.25, 0.375, 0.25, 0.375, 0.25, 0.625, 0.25, 0.625, 0.5, 0.375, 0.5, 0.375, 0.5, 0.625, 0.5, 0.625, 0.75, 0.375, 0.75, 0.375, 0.75, 0.625, 0.75, 0.625, 1.0, 0.375, 1.0, 0.125, 0.5, 0.375, 0.5, 0.375, 0.75, 0.125, 0.75, 0.625, 0.5, 0.875, 0.5, 0.875, 0.75, 0.625, 0.75, 0.375, 0.0, 0.625, 0.0, 0.625, 0.25, 0.375, 0.25, 0.375, 0.25, 0.625, 0.25, 0.625, 0.5, 0.375, 0.5, 0.375, 0.5, 0.625, 0.5, 0.625, 0.75, 0.375, 0.75, 0.375, 0.75, 0.625, 0.75, 0.625, 1.0, 0.375, 1.0, 0.125, 0.5, 0.375, 0.5, 0.375, 0.75, 0.125, 0.75, 0.625, 0.5, 0.875, 0.5, 0.875, 0.75, 0.625, 0.75, 0.375, 0.0, 0.625, 0.0, 0.625, 0.25, 0.375, 0.25, 0.375, 0.25, 0.625, 0.25, 0.625, 0.5, 0.375, 0.5, 0.375, 0.5, 0.625, 0.5, 0.625, 0.75, 0.375, 0.75, 0.375, 0.75, 0.625, 0.75, 0.625, 1.0, 0.375, 1.0, 0.125, 0.5, 0.375, 0.5, 0.375, 0.75, 0.125, 0.75, 0.625, 0.5, 0.875, 0.5, 0.875, 0.75, 0.625, 0.75, 0.375, 0.0, 0.625, 0.0, 0.625, 0.25, 0.375, 0.25, 0.375, 0.25, 0.625, 0.25, 0.625, 0.5, 0.375, 0.5, 0.375, 0.5, 0.625, 0.5, 0.625, 0.75, 0.375, 0.75, 0.375, 0.75, 0.625, 0.75, 0.625, 1.0, 0.375, 1.0, 0.125, 0.5, 0.375, 0.5, 0.375, 0.75, 0.125, 0.75, 0.625, 0.5, 0.875, 0.5, 0.875, 0.75, 0.625, 0.75, 0.375, 0.0, 0.625, 0.0, 0.625, 0.25, 0.375, 0.25, 0.375, 0.25, 0.625, 0.25, 0.625, 0.5, 0.375, 0.5, 0.375, 0.5, 0.625, 0.5, 0.625, 0.75, 0.375, 0.75, 0.375, 0.75, 0.625, 0.75, 0.625, 1.0, 0.375, 1.0, 0.125, 0.5, 0.375, 0.5, 0.375, 0.75, 0.125, 0.75, 0.625, 0.5, 0.875, 0.5, 0.875, 0.75, 0.625, 0.75, 0.375, 0.0, 0.625, 0.0, 0.625, 0.25, 0.375, 0.25, 0.375, 0.25, 0.625, 0.25, 0.625, 0.5, 0.375, 0.5, 0.375, 0.5, 0.625, 0.5, 0.625, 0.75, 0.375, 0.75, 0.375, 0.75, 0.625, 0.75, 0.625, 1.0, 0.375, 1.0, 0.125, 0.5, 0.375, 0.5, 0.375, 0.75, 0.125, 0.75, 0.625, 0.5, 0.875, 0.5, 0.875, 0.75, 0.625, 0.75, 0.375, 0.0, 0.625, 0.0, 0.625, 0.25, 0.375, 0.25, 0.375, 0.25, 0.625, 0.25, 0.625, 0.5, 0.375, 0.5, 0.375, 0.5, 0.625, 0.5, 0.625, 0.75, 0.375, 0.75, 0.375, 0.75, 0.625, 0.75, 0.625, 1.0, 0.375, 1.0, 0.125, 0.5, 0.375, 0.5, 0.375, 0.75, 0.125, 0.75, 0.625, 0.5, 0.875, 0.5, 0.875, 0.75, 0.625, 0.75, 0.375, 0.0, 0.625, 0.0, 0.625, 0.25, 0.375, 0.25, 0.375, 0.25, 0.625, 0.25, 0.625, 0.5, 0.375, 0.5, 0.375, 0.5, 0.625, 0.5, 0.625, 0.75, 0.375, 0.75, 0.375, 0.75, 0.625, 0.75, 0.625, 1.0, 0.375, 1.0, 0.125, 0.5, 0.375, 0.5, 0.375, 0.75, 0.125, 0.75, 0.625, 0.5, 0.875, 0.5, 0.875, 0.75, 0.625, 0.75, 0.375, 0.0, 0.625, 0.0, 0.625, 0.25, 0.375, 0.25, 0.375, 0.25, 0.625, 0.25, 0.625, 0.5, 0.375, 0.5, 0.375, 0.5, 0.625, 0.5, 0.625, 0.75, 0.375, 0.75, 0.375, 0.75, 0.625, 0.75, 0.625, 1.0, 0.375, 1.0, 0.125, 0.5, 0.375, 0.5, 0.375, 0.75, 0.125, 0.75, 0.625, 0.5, 0.875, 0.5, 0.875, 0.75, 0.625, 0.75, 0.375, 0.0, 0.625, 0.0, 0.625, 0.25, 0.375, 0.25, 0.375, 0.25, 0.625, 0.25, 0.625, 0.5, 0.375, 0.5, 0.375, 0.5, 0.625, 0.5, 0.625, 0.75, 0.375, 0.75, 0.375, 0.75, 0.625, 0.75, 0.625, 1.0, 0.375, 1.0, 0.125, 0.5, 0.375, 0.5, 0.375, 0.75, 0.125, 0.75, 0.625, 0.5, 0.875, 0.5, 0.875, 0.75, 0.625, 0.75, 0.375, 0.0, 0.625, 0.0, 0.625, 0.25, 0.375, 0.25, 0.375, 0.25, 0.625, 0.25, 0.625, 0.5, 0.375, 0.5, 0.375, 0.5, 0.625, 0.5, 0.625, 0.75, 0.375, 0.75, 0.375, 0.75, 0.625, 0.75, 0.625, 1.0, 0.375, 1.0, 0.125, 0.5, 0.375, 0.5, 0.375, 0.75, 0.125, 0.75, 0.625, 0.5, 0.875, 0.5, 0.875, 0.75, 0.625, 0.75, 0.375, 0.0, 0.625, 0.0, 0.625, 0.25, 0.375, 0.25, 0.375, 0.25, 0.625, 0.25, 0.625, 0.5, 0.375, 0.5, 0.375, 0.5, 0.625, 0.5, 0.625, 0.75, 0.375, 0.75, 0.375, 0.75, 0.625, 0.75, 0.625, 1.0, 0.375, 1.0, 0.125, 0.5, 0.375, 0.5, 0.375, 0.75, 0.125, 0.75, 0.625, 0.5, 0.875, 0.5, 0.875, 0.75, 0.625, 0.75, 0.0, 0.0, 1.0, 0.0, 1.0, 1.0, 0.0, 1.0, 0.0, 0.0, 1.0, 0.0, 1.0, 1.0, 0.0, 1.0, 0.0, 0.0, 1.0, 0.0, 1.0, 1.0, 0.0, 1.0, 0.0, 0.0, 1.0, 0.0, 1.0, 1.0, 0.0, 1.0, 0.0, 0.0, 1.0, 0.0, 1.0, 1.0, 0.0, 1.0, 0.0, 0.0, 1.0, 0.0, 1.0, 1.0, 0.0, 1.0, 0.0, 0.0, 1.0, 0.0, 1.0, 1.0, 0.0, 1.0])
me_cube.materials.append(mat_material)
me_cube.materials.append(mat_material_001)
me_cube.materials.append(mat_material_032)
me_cube.materials.append(mat_material_005)
me_cube.materials.append(mat_material_004)
me_cube.materials.append(mat_material_020)
me_cube.materials.append(mat_material_021)
me_cube.materials.append(mat_material_006)
me_cube.materials.append(mat_material_028)
me_cube.materials.append(mat_material_013)
me_cube.materials.append(mat_material_010)
me_cube.materials.append(mat_material_012)
me_cube.materials.append(mat_material_024)
me_cube.materials.append(mat_material_014)
me_cube.materials.append(mat_material_003)
me_cube.materials.append(mat_material_011)
me_cube.materials.append(mat_material_019)
me_cube.materials.append(mat_material_022)
me_cube.materials.append(mat_material_023)
me_cube.materials.append(mat_material_015)
me_cube.materials.append(mat_material_002)
me_cube.materials.append(mat_material_027)
me_cube.materials.append(mat_material_016)
me_cube.materials.append(mat_material_008)
me_cube.materials.append(mat_material_017)
me_cube.materials.append(mat_material_025)
me_cube.materials.append(mat_material_018)
me_cube.materials.append(mat_material_007)
me_cube.materials.append(mat_material_026)
me_cube.materials.append(mat_material_029)
me_cube.materials.append(mat_material_030)
me_cube.materials.append(mat_material_031)
me_cube.materials.append(mat_material_053)
me_cube.materials.append(mat_material_041)
me_cube.materials.append(mat_material_042)
me_cube.materials.append(mat_material_043)
me_cube.materials.append(mat_material_044)
me_cube.materials.append(mat_material_045)
me_cube.materials.append(mat_material_046)
me_cube.materials.append(mat_material_047)
me_cube.materials.append(mat_material_048)
me_cube.materials.append(mat_material_049)
me_cube.materials.append(mat_material_050)
me_cube.materials.append(mat_material_051)
me_cube.materials.append(mat_material_052)
me_cube.materials.append(mat_material_038)
me_cube.materials.append(mat_material_034)
me_cube.materials.append(mat_material_035)
me_cube.materials.append(mat_material_036)
me_cube.materials.append(mat_material_037)
me_cube.materials.append(mat_material_039)
me_cube.materials.append(mat_material_040)
me_cube.use_mirror_vertex_groups = False
me_cube.update()
me_cube_047 = bpy.data.meshes.new('Cube.047')
me_cube_047.from_pydata([(-1.0, -1.0, -1.0), (-1.0, -1.0, 1.0), (-1.0, 1.0, -1.0), (-1.0, 1.0, 1.0), (1.0, -1.0, -1.0), (1.0, -1.0, 1.0), (1.0, 1.0, -1.0), (1.0, 1.0, 1.0)], [], [(0, 1, 3, 2), (2, 3, 7, 6), (6, 7, 5, 4), (4, 5, 1, 0), (2, 6, 4, 0), (7, 3, 1, 5)])
_uv = me_cube_047.uv_layers.new(name='UVMap')
_uv.uv.foreach_set('vector', [0.375, 0.0, 0.625, 0.0, 0.625, 0.25, 0.375, 0.25, 0.375, 0.25, 0.625, 0.25, 0.625, 0.5, 0.375, 0.5, 0.375, 0.5, 0.625, 0.5, 0.625, 0.75, 0.375, 0.75, 0.375, 0.75, 0.625, 0.75, 0.625, 1.0, 0.375, 1.0, 0.125, 0.5, 0.375, 0.5, 0.375, 0.75, 0.125, 0.75, 0.625, 0.5, 0.875, 0.5, 0.875, 0.75, 0.625, 0.75])
me_cube_047.materials.append(mat_material_001)
me_cube_047.update()
me_cube_048 = bpy.data.meshes.new('Cube.048')
me_cube_048.from_pydata([(-1.0, -1.0, -1.0), (-1.0, -1.0, 1.0), (-1.0, 1.0, -1.0), (-1.0, 1.0, 1.0), (1.0, -1.0, -1.0), (1.0, -1.0, 1.0), (1.0, 1.0, -1.0), (1.0, 1.0, 1.0)], [], [(0, 1, 3, 2), (2, 3, 7, 6), (6, 7, 5, 4), (4, 5, 1, 0), (2, 6, 4, 0), (7, 3, 1, 5)])
_uv = me_cube_048.uv_layers.new(name='UVMap')
_uv.uv.foreach_set('vector', [0.375, 0.0, 0.625, 0.0, 0.625, 0.25, 0.375, 0.25, 0.375, 0.25, 0.625, 0.25, 0.625, 0.5, 0.375, 0.5, 0.375, 0.5, 0.625, 0.5, 0.625, 0.75, 0.375, 0.75, 0.375, 0.75, 0.625, 0.75, 0.625, 1.0, 0.375, 1.0, 0.125, 0.5, 0.375, 0.5, 0.375, 0.75, 0.125, 0.75, 0.625, 0.5, 0.875, 0.5, 0.875, 0.75, 0.625, 0.75])
me_cube_048.materials.append(mat_material_001)
me_cube_048.update()
me_cube_049 = bpy.data.meshes.new('Cube.049')
me_cube_049.from_pydata([(-1.0, -1.0, -1.0), (-1.0, -1.0, 1.0), (-1.0, 1.0, -1.0), (-1.0, 1.0, 1.0), (1.0, -1.0, -1.0), (1.0, -1.0, 1.0), (1.0, 1.0, -1.0), (1.0, 1.0, 1.0)], [], [(0, 1, 3, 2), (2, 3, 7, 6), (6, 7, 5, 4), (4, 5, 1, 0), (2, 6, 4, 0), (7, 3, 1, 5)])
_uv = me_cube_049.uv_layers.new(name='UVMap')
_uv.uv.foreach_set('vector', [0.375, 0.0, 0.625, 0.0, 0.625, 0.25, 0.375, 0.25, 0.375, 0.25, 0.625, 0.25, 0.625, 0.5, 0.375, 0.5, 0.375, 0.5, 0.625, 0.5, 0.625, 0.75, 0.375, 0.75, 0.375, 0.75, 0.625, 0.75, 0.625, 1.0, 0.375, 1.0, 0.125, 0.5, 0.375, 0.5, 0.375, 0.75, 0.125, 0.75, 0.625, 0.5, 0.875, 0.5, 0.875, 0.75, 0.625, 0.75])
me_cube_049.materials.append(mat_material_001)
me_cube_049.update()
me_cube_050 = bpy.data.meshes.new('Cube.050')
me_cube_050.from_pydata([(-1.0, -1.0, -1.0), (-1.0, -1.0, 1.0), (-1.0, 1.0, -1.0), (-1.0, 1.0, 1.0), (1.0, -1.0, -1.0), (1.0, -1.0, 1.0), (1.0, 1.0, -1.0), (1.0, 1.0, 1.0)], [], [(0, 1, 3, 2), (2, 3, 7, 6), (6, 7, 5, 4), (4, 5, 1, 0), (2, 6, 4, 0), (7, 3, 1, 5)])
_uv = me_cube_050.uv_layers.new(name='UVMap')
_uv.uv.foreach_set('vector', [0.375, 0.0, 0.625, 0.0, 0.625, 0.25, 0.375, 0.25, 0.375, 0.25, 0.625, 0.25, 0.625, 0.5, 0.375, 0.5, 0.375, 0.5, 0.625, 0.5, 0.625, 0.75, 0.375, 0.75, 0.375, 0.75, 0.625, 0.75, 0.625, 1.0, 0.375, 1.0, 0.125, 0.5, 0.375, 0.5, 0.375, 0.75, 0.125, 0.75, 0.625, 0.5, 0.875, 0.5, 0.875, 0.75, 0.625, 0.75])
me_cube_050.materials.append(mat_material_001)
me_cube_050.update()
me_cube_051 = bpy.data.meshes.new('Cube.051')
me_cube_051.from_pydata([(-1.0, -1.0, -1.0), (-1.0, -1.0, 1.0), (-1.0, 1.0, -1.0), (-1.0, 1.0, 1.0), (1.0, -1.0, -1.0), (1.0, -1.0, 1.0), (1.0, 1.0, -1.0), (1.0, 1.0, 1.0)], [], [(0, 1, 3, 2), (2, 3, 7, 6), (6, 7, 5, 4), (4, 5, 1, 0), (2, 6, 4, 0), (7, 3, 1, 5)])
_uv = me_cube_051.uv_layers.new(name='UVMap')
_uv.uv.foreach_set('vector', [0.375, 0.0, 0.625, 0.0, 0.625, 0.25, 0.375, 0.25, 0.375, 0.25, 0.625, 0.25, 0.625, 0.5, 0.375, 0.5, 0.375, 0.5, 0.625, 0.5, 0.625, 0.75, 0.375, 0.75, 0.375, 0.75, 0.625, 0.75, 0.625, 1.0, 0.375, 1.0, 0.125, 0.5, 0.375, 0.5, 0.375, 0.75, 0.125, 0.75, 0.625, 0.5, 0.875, 0.5, 0.875, 0.75, 0.625, 0.75])
me_cube_051.materials.append(mat_material_001)
me_cube_051.update()
me_cube_052 = bpy.data.meshes.new('Cube.052')
me_cube_052.from_pydata([(-1.0, -1.0, -1.0), (-1.0, -1.0, 1.0), (-1.0, 1.0, -1.0), (-1.0, 1.0, 1.0), (1.0, -1.0, -1.0), (1.0, -1.0, 1.0), (1.0, 1.0, -1.0), (1.0, 1.0, 1.0)], [], [(0, 1, 3, 2), (2, 3, 7, 6), (6, 7, 5, 4), (4, 5, 1, 0), (2, 6, 4, 0), (7, 3, 1, 5)])
_uv = me_cube_052.uv_layers.new(name='UVMap')
_uv.uv.foreach_set('vector', [0.375, 0.0, 0.625, 0.0, 0.625, 0.25, 0.375, 0.25, 0.375, 0.25, 0.625, 0.25, 0.625, 0.5, 0.375, 0.5, 0.375, 0.5, 0.625, 0.5, 0.625, 0.75, 0.375, 0.75, 0.375, 0.75, 0.625, 0.75, 0.625, 1.0, 0.375, 1.0, 0.125, 0.5, 0.375, 0.5, 0.375, 0.75, 0.125, 0.75, 0.625, 0.5, 0.875, 0.5, 0.875, 0.75, 0.625, 0.75])
me_cube_052.materials.append(mat_material_001)
me_cube_052.update()
me_cube_053 = bpy.data.meshes.new('Cube.053')
me_cube_053.from_pydata([(-1.0, -1.0, -1.0), (-1.0, -1.0, 1.0), (-1.0, 1.0, -1.0), (-1.0, 1.0, 1.0), (1.0, -1.0, -1.0), (1.0, -1.0, 1.0), (1.0, 1.0, -1.0), (1.0, 1.0, 1.0)], [], [(0, 1, 3, 2), (2, 3, 7, 6), (6, 7, 5, 4), (4, 5, 1, 0), (2, 6, 4, 0), (7, 3, 1, 5)])
_uv = me_cube_053.uv_layers.new(name='UVMap')
_uv.uv.foreach_set('vector', [0.375, 0.0, 0.625, 0.0, 0.625, 0.25, 0.375, 0.25, 0.375, 0.25, 0.625, 0.25, 0.625, 0.5, 0.375, 0.5, 0.375, 0.5, 0.625, 0.5, 0.625, 0.75, 0.375, 0.75, 0.375, 0.75, 0.625, 0.75, 0.625, 1.0, 0.375, 1.0, 0.125, 0.5, 0.375, 0.5, 0.375, 0.75, 0.125, 0.75, 0.625, 0.5, 0.875, 0.5, 0.875, 0.75, 0.625, 0.75])
me_cube_053.materials.append(mat_material_001)
me_cube_053.update()
me_plane_007 = bpy.data.meshes.new('Plane.007')
me_plane_007.from_pydata([(-1.0, -1.0, 0.0), (1.0, -1.0, 0.0), (-1.0, 1.0, 0.0), (1.0, 1.0, 0.0)], [], [(0, 1, 3, 2)])
_uv = me_plane_007.uv_layers.new(name='UVMap')
_uv.uv.foreach_set('vector', [0.0, 0.0, 1.0, 0.0, 1.0, 1.0, 0.0, 1.0])
me_plane_007.update()
me_plane_008 = bpy.data.meshes.new('Plane.008')
me_plane_008.from_pydata([(-1.0, -1.0, 0.0), (1.0, -1.0, 0.0), (-1.0, 1.0, 0.0), (1.0, 1.0, 0.0)], [], [(0, 1, 3, 2)])
_uv = me_plane_008.uv_layers.new(name='UVMap')
_uv.uv.foreach_set('vector', [0.0, 0.0, 1.0, 0.0, 1.0, 1.0, 0.0, 1.0])
me_plane_008.update()
me_plane_009 = bpy.data.meshes.new('Plane.009')
me_plane_009.from_pydata([(-1.0, -1.0, 0.0), (1.0, -1.0, 0.0), (-1.0, 1.0, 0.0), (1.0, 1.0, 0.0)], [], [(0, 1, 3, 2)])
_uv = me_plane_009.uv_layers.new(name='UVMap')
_uv.uv.foreach_set('vector', [0.0, 0.0, 1.0, 0.0, 1.0, 1.0, 0.0, 1.0])
me_plane_009.update()
me_plane_010 = bpy.data.meshes.new('Plane.010')
me_plane_010.from_pydata([(-1.0, -1.0, 0.0), (1.0, -1.0, 0.0), (-1.0, 1.0, 0.0), (1.0, 1.0, 0.0)], [], [(0, 1, 3, 2)])
_uv = me_plane_010.uv_layers.new(name='UVMap')
_uv.uv.foreach_set('vector', [0.0, 0.0, 1.0, 0.0, 1.0, 1.0, 0.0, 1.0])
me_plane_010.update()
me_plane_011 = bpy.data.meshes.new('Plane.011')
me_plane_011.from_pydata([(-1.0, -1.0, 0.0), (1.0, -1.0, 0.0), (-1.0, 1.0, 0.0), (1.0, 1.0, 0.0)], [], [(0, 1, 3, 2)])
_uv = me_plane_011.uv_layers.new(name='UVMap')
_uv.uv.foreach_set('vector', [0.0, 0.0, 1.0, 0.0, 1.0, 1.0, 0.0, 1.0])
me_plane_011.update()
me_plane_012 = bpy.data.meshes.new('Plane.012')
me_plane_012.from_pydata([(-1.0, -1.0, 0.0), (1.0, -1.0, 0.0), (-1.0, 1.0, 0.0), (1.0, 1.0, 0.0)], [], [(0, 1, 3, 2)])
_uv = me_plane_012.uv_layers.new(name='UVMap')
_uv.uv.foreach_set('vector', [0.0, 0.0, 1.0, 0.0, 1.0, 1.0, 0.0, 1.0])
me_plane_012.update()
me_plane_013 = bpy.data.meshes.new('Plane.013')
me_plane_013.from_pydata([(-1.0, -1.0, 0.0), (1.0, -1.0, 0.0), (-1.0, 1.0, 0.0), (1.0, 1.0, 0.0)], [], [(0, 1, 3, 2)])
_uv = me_plane_013.uv_layers.new(name='UVMap')
_uv.uv.foreach_set('vector', [0.0, 0.0, 1.0, 0.0, 1.0, 1.0, 0.0, 1.0])
me_plane_013.update()

# ---- objects
ob_cube = bpy.data.objects.new('Cube', me_cube)
ob_cube_001 = bpy.data.objects.new('Cube.001', me_cube_047)
ob_cube_002 = bpy.data.objects.new('Cube.002', me_cube_048)
ob_cube_003 = bpy.data.objects.new('Cube.003', me_cube_049)
ob_cube_004 = bpy.data.objects.new('Cube.004', me_cube_050)
ob_cube_005 = bpy.data.objects.new('Cube.005', me_cube_051)
ob_cube_006 = bpy.data.objects.new('Cube.006', me_cube_052)
ob_cube_007 = bpy.data.objects.new('Cube.007', me_cube_053)
ob_plane = bpy.data.objects.new('Plane', me_plane_007)
ob_plane_001 = bpy.data.objects.new('Plane.001', me_plane_008)
ob_plane_002 = bpy.data.objects.new('Plane.002', me_plane_009)
ob_plane_003 = bpy.data.objects.new('Plane.003', me_plane_010)
ob_plane_004 = bpy.data.objects.new('Plane.004', me_plane_011)
ob_plane_005 = bpy.data.objects.new('Plane.005', me_plane_012)
ob_plane_006 = bpy.data.objects.new('Plane.006', me_plane_013)

# ---- transforms, parenting, visibility, modifiers, constraints
ob_cube.location = (0.0, 0.0, 0.0)
ob_cube.scale = (10.0, 0.05, 10.0)
ob_cube.lock_rotations_4d = False
ob_cube.empty_display_type = 'ARROWS'
ob_cube.lineart.crease_threshold = 0.0
ob_cube_001.location = (-7.0, 1.0, -8.025)
ob_cube_001.scale = (1.0, 1.0, 0.05)
ob_cube_002.location = (-1.0, 1.0, 8.025)
ob_cube_002.scale = (1.0, 1.0, 0.05)
ob_cube_003.location = (3.0, 1.0, 8.025)
ob_cube_003.scale = (1.0, 1.0, 0.05)
ob_cube_004.location = (-8.025, 1.0, -1.0)
ob_cube_004.scale = (0.05, 1.0, 1.0)
ob_cube_005.location = (-8.025, 1.0, 7.0)
ob_cube_005.scale = (0.05, 1.0, 1.0)
ob_cube_006.location = (8.025, 1.0, 3.0)
ob_cube_006.scale = (0.05, 1.0, 1.0)
ob_cube_007.location = (8.025, 1.0, -7.0)
ob_cube_007.scale = (0.05, 1.0, 1.0)
ob_plane.location = (3.0, 0.0, 9.0)
ob_plane.rotation_euler = (1.571, 0.0, 0.0)
ob_plane_001.location = (-1.0, 0.0, 9.0)
ob_plane_001.rotation_euler = (1.571, 0.0, 0.0)
ob_plane_002.location = (-9.0, 0.0, -1.0)
ob_plane_002.rotation_euler = (1.571, 0.0, 0.0)
ob_plane_003.location = (-9.0, 0.0, 7.0)
ob_plane_003.rotation_euler = (1.571, 0.0, 0.0)
ob_plane_004.location = (9.0, 0.0, 3.0)
ob_plane_004.rotation_euler = (1.571, 0.0, 0.0)
ob_plane_005.location = (9.0, 0.0, -7.0)
ob_plane_005.rotation_euler = (1.571, 0.0, 0.0)
ob_plane_006.location = (-7.0, 0.0, -9.0)
ob_plane_006.rotation_euler = (1.571, 0.0, 0.0)

# ---- collection membership
col_collection.objects.link(ob_cube)
col_collection.objects.link(ob_cube_001)
col_collection.objects.link(ob_cube_002)
col_collection.objects.link(ob_cube_003)
col_collection.objects.link(ob_cube_004)
col_collection.objects.link(ob_cube_005)
col_collection.objects.link(ob_cube_006)
col_collection.objects.link(ob_cube_007)
col_collection.objects.link(ob_plane)
col_collection.objects.link(ob_plane_001)
col_collection.objects.link(ob_plane_002)
col_collection.objects.link(ob_plane_003)
col_collection.objects.link(ob_plane_004)
col_collection.objects.link(ob_plane_005)
col_collection.objects.link(ob_plane_006)

# ---- scene / render settings (as saved in the file)
scene.frame_start = 1; scene.frame_end = 250; scene.frame_set(1)
scene.render.engine = 'BLENDER_EEVEE_NEXT'
bpy.context.view_layer.update()

# ---- added for rendering (the .blend has no active camera and no usable light): camera, sun
cam_auto = bpy.data.cameras.new('AutoCamera')
cam_auto.lens = 50.0
cam_auto.sensor_width = 36.0
cam_auto.clip_end = 1000.0
ob_auto_camera = bpy.data.objects.new('AutoCamera', cam_auto)
scene.collection.objects.link(ob_auto_camera)
ob_auto_camera.location = (26.3386, -30.9154, 21.2269)
ob_auto_camera.rotation_euler = (1.09748, -7.21219e-08, 0.694738)
scene.camera = ob_auto_camera
light_auto_sun = bpy.data.lights.new('AutoSun', 'SUN')
light_auto_sun.energy = 3.0
light_auto_sun.angle = 0.0523599
ob_auto_sun = bpy.data.objects.new('AutoSun', light_auto_sun)
scene.collection.objects.link(ob_auto_sun)
ob_auto_sun.rotation_euler = (0.872665, 0.174533, 0.523599)
bpy.context.view_layer.update()
